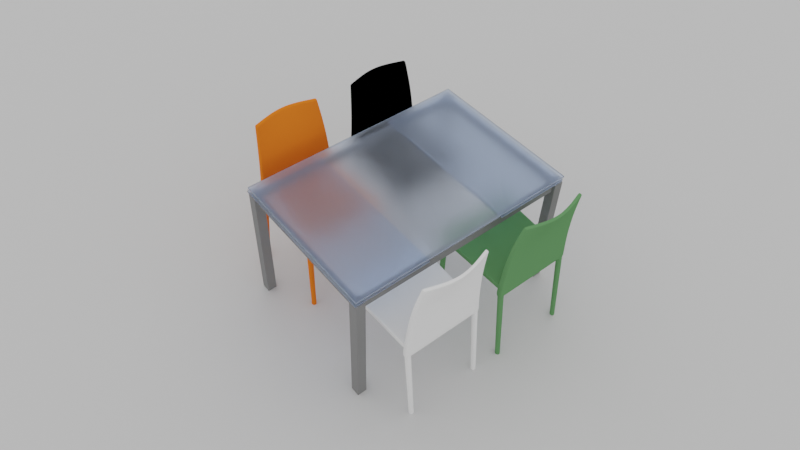# Source: table.blend  (saved by Blender 4.2.66; exported with 4.5.12 LTS)
import bpy
from mathutils import Matrix  # noqa: F401  (used for matrix-valued properties, if any)

bpy.ops.wm.read_factory_settings(use_empty=True)
scene = bpy.context.scene
scene.name = 'Scene'

# ---- collections
col_comedor = bpy.data.collections.new('COMEDOR'); scene.collection.children.link(col_comedor)
col_mesa = bpy.data.collections.new('MESA'); col_comedor.children.link(col_mesa)
col_sillas = bpy.data.collections.new('SILLAS'); col_comedor.children.link(col_sillas)

# ---- materials (node trees are filled in below, after node groups)
mat_material = bpy.data.materials.new('Material')
mat_material.alpha_threshold = 0.0
mat_material.line_color = (0.0, 0.0, 0.0, 1.0)
mat_metal = bpy.data.materials.new('metal')
mat_metal.alpha_threshold = 0.0
mat_metal.preview_render_type = 'CUBE'
mat_metal.diffuse_color = (0.2079, 0.2079, 0.2079, 1.0)
mat_metal.roughness = 0.1
mat_metal.specular_intensity = 0.4928
mat_metal.line_color = (0.0, 0.0, 0.0, 1.0)
mat_vidrio = bpy.data.materials.new('vidrio')
mat_silla_negra = bpy.data.materials.new('silla-negra')
mat_silla_negra.alpha_threshold = 0.0
mat_silla_negra.diffuse_color = (0.0, 0.0, 0.0, 1.0)
mat_silla_negra.roughness = 0.5
mat_silla_negra.line_color = (0.0, 0.0, 0.0, 1.0)
mat_silla_naranja = bpy.data.materials.new('silla-naranja')
mat_silla_naranja.alpha_threshold = 0.0
mat_silla_naranja.diffuse_color = (0.8, 0.1611, 0.01762, 1.0)
mat_silla_naranja.roughness = 0.5
mat_silla_naranja.line_color = (0.0, 0.0, 0.0, 1.0)
mat_silla_blanca = bpy.data.materials.new('silla-blanca')
mat_silla_blanca.alpha_threshold = 0.0
mat_silla_blanca.roughness = 0.5
mat_silla_blanca.line_color = (0.0, 0.0, 0.0, 1.0)
mat_silla_verde = bpy.data.materials.new('silla-verde')
mat_silla_verde.alpha_threshold = 0.0
mat_silla_verde.diffuse_color = (0.1093, 0.2598, 0.1033, 1.0)
mat_silla_verde.roughness = 0.5
mat_silla_verde.line_color = (0.0, 0.0, 0.0, 1.0)

# ---- material node trees
mat_material.use_nodes = True; mat_material.node_tree.nodes.clear()
_N = mat_material.node_tree.nodes; _L = mat_material.node_tree.links
n0 = _N.new('ShaderNodeOutputMaterial'); n0.name = 'Material Output'; n0.location = (300, 300)
n1 = _N.new('ShaderNodeBsdfPrincipled'); n1.name = 'Principled BSDF'; n1.location = (10, 300)
n1.distribution = 'GGX'
n1.subsurface_method = 'BURLEY'
n1.inputs[0].default_value = (0.5815, 0.5815, 0.5815, 1.0)
n1.inputs[2].default_value = 0.4
n1.inputs[3].default_value = 1.45
n1.inputs[27].default_value = (0.0, 0.0, 0.0, 1.0)
n1.inputs[28].default_value = 1.0
_L.new(n1.outputs[0], n0.inputs[0])
n0.is_active_output = True
mat_vidrio.use_nodes = True; mat_vidrio.node_tree.nodes.clear()
_N = mat_vidrio.node_tree.nodes; _L = mat_vidrio.node_tree.links
n0 = _N.new('ShaderNodeOutputMaterial'); n0.name = 'Material Output'; n0.location = (300, 300)
n1 = _N.new('ShaderNodeBsdfGlass'); n1.name = 'Glass BSDF'; n1.location = (54, 316)
n1.distribution = 'BECKMANN'
n1.inputs[0].default_value = (0.8784, 0.9268, 1.0, 1.0)
n1.inputs[1].default_value = 0.5
n1.inputs[2].default_value = 1.45
_L.new(n1.outputs[0], n0.inputs[0])
n0.is_active_output = True

# ---- world
world_world = bpy.data.worlds.new('World'); scene.world = world_world
world_world.use_nodes = True; world_world.node_tree.nodes.clear()
_N = world_world.node_tree.nodes; _L = world_world.node_tree.links
n0 = _N.new('ShaderNodeOutputWorld'); n0.name = 'World Output'; n0.location = (300, 300)
n1 = _N.new('ShaderNodeBackground'); n1.name = 'Background'; n1.location = (10, 300)
n1.inputs[0].default_value = (1.0, 1.0, 1.0, 1.0)
_L.new(n1.outputs[0], n0.inputs[0])
n0.is_active_output = True
world_world.color = (0.05088, 0.05088, 0.05088)
world_world.use_sun_shadow = False
world_world.sun_shadow_jitter_overblur = 0.0

# ---- cameras
cam_camera = bpy.data.cameras.new('Camera')
cam_camera.lens = 35.0

# ---- meshes
me_plane = bpy.data.meshes.new('Plane')
me_plane.from_pydata([(-5.0, -7.5, 0.0), (5.0, -7.5, 0.0), (-5.0, 7.5, 0.0), (5.0, 7.5, 0.0)], [], [(0, 1, 3, 2)])
_uv = me_plane.uv_layers.new(name='UVMap')
_uv.uv.foreach_set('vector', [0.0, 0.0, 1.0, 0.0, 1.0, 1.0, 0.0, 1.0])
me_plane.materials.append(mat_material)
me_plane.use_remesh_fix_poles = True
me_plane.use_remesh_preserve_attributes = False
me_plane.use_mirror_vertex_groups = False
me_plane.update()
me_cube_000 = bpy.data.meshes.new('Cube.000')
me_cube_000.from_pydata([(0.425, 0.625, 0.006707), (0.425, 0.575, 0.006707), (0.375, 0.575, 0.006707), (0.375, 0.625, 0.006707), (0.425, 0.625, 0.7), (0.425, 0.575, 0.7), (0.375, 0.575, 0.7), (0.375, 0.625, 0.7), (0.425, 0.575, 0.651), (0.425, 0.625, 0.651), (0.375, 0.575, 0.651), (0.375, 0.625, 0.651), (0.375, 0.575, 0.651), (0.425, 0.575, 0.651), (0.375, 0.575, 0.7), (0.425, 0.575, 0.7), (0.375, 0.575, 0.7), (0.425, 0.575, 0.7), (0.425, 0.575, 0.651), (0.375, 0.575, 0.651), (0.4101, 0.5725, 0.6527), (0.3899, 0.5725, 0.6527), (0.3899, 0.5725, 0.6983), (0.4101, 0.5725, 0.6983), (0.3899, 0.0, 0.6983), (0.4101, -4.768e-08, 0.6983), (0.4101, 0.0, 0.6527), (0.3899, 0.0, 0.6527), (0.3725, 0.5904, 0.653), (0.3725, 0.6096, 0.653), (0.3725, 0.6096, 0.698), (0.3725, 0.5904, 0.698), (0.0, 0.6096, 0.698), (0.0, 0.5904, 0.698), (0.0, 0.5904, 0.653), (0.0, 0.6096, 0.653), (0.375, 0.625, 0.004061), (0.375, 0.575, 0.004061), (0.425, 0.575, 0.004061), (0.425, 0.625, 0.004061), (0.425, 0.625, 0.001414), (0.425, 0.575, 0.001414), (0.375, 0.575, 0.001414), (0.375, 0.625, 0.001414)], [], [(4, 7, 6, 5), (0, 9, 8, 1), (9, 4, 5, 8), (1, 8, 10, 2), (2, 10, 11, 3), (4, 9, 11, 7), (9, 0, 3, 11), (10, 8, 13, 12), (6, 10, 12, 14), (8, 5, 15, 13), (5, 6, 14, 15), (15, 14, 16, 17), (13, 15, 17, 18), (14, 12, 19, 16), (12, 13, 18, 19), (19, 18, 20, 21), (16, 19, 21, 22), (18, 17, 23, 20), (17, 16, 22, 23), (23, 22, 24, 25), (20, 23, 25, 26), (22, 21, 27, 24), (21, 20, 26, 27), (26, 25, 24, 27), (11, 10, 28, 29), (7, 11, 29, 30), (10, 6, 31, 28), (6, 7, 30, 31), (31, 30, 32, 33), (28, 31, 33, 34), (30, 29, 35, 32), (29, 28, 34, 35), (34, 33, 32, 35), (2, 3, 36, 37), (3, 0, 39, 36), (0, 1, 38, 39), (1, 2, 37, 38), (38, 37, 42, 41), (39, 38, 41, 40), (36, 39, 40, 43), (37, 36, 43, 42), (40, 41, 42, 43)])
me_cube_000.materials.append(mat_metal)
me_cube_000.use_remesh_preserve_volume = False
me_cube_000.use_remesh_preserve_attributes = False
me_cube_000.use_mirror_vertex_groups = False
me_cube_000.update()
me_cube_001 = bpy.data.meshes.new('Cube.001')
me_cube_001.from_pydata([(0.425, 0.625, 0.0), (0.425, -0.625, 0.0), (-0.425, -0.625, 0.0), (-0.425, 0.625, 0.0), (0.425, 0.625, 0.01), (0.425, -0.625, 0.01), (-0.425, -0.625, 0.01), (-0.425, 0.625, 0.01), (0.425, 0.2187, 0.0), (-0.425, 0.2188, 0.0), (0.425, 0.2187, 0.01), (-0.425, 0.2187, 0.01), (0.425, -0.2187, 0.0), (-0.425, -0.2187, 0.0), (0.425, -0.2188, 0.01), (-0.425, -0.2187, 0.01)], [], [(1, 5, 6, 2), (4, 0, 3, 7), (0, 8, 9, 3), (7, 11, 10, 4), (8, 0, 4, 10), (11, 7, 3, 9), (12, 1, 2, 13), (15, 6, 5, 14), (14, 5, 1, 12), (6, 15, 13, 2), (8, 10, 11, 9), (13, 15, 14, 12)])
_uv = me_cube_001.uv_layers.new(name='UVMap')
_uv.uv.foreach_set('vector', [0.3361, 0.0, 0.6723, 5.96e-08, 0.6723, 0.3333, 0.3361, 0.3333, 0.0, 0.3333, 0.3361, 0.3333, 0.3361, 0.6667, 1.002e-07, 0.6667, 0.1092, 0.6667, 0.2185, 0.6667, 0.2185, 1.0, 0.1092, 1.0, 0.8908, 0.3333, 1.0, 0.3333, 1.0, 0.6667, 0.8908, 0.6667, 0.6723, 0.3333, 0.7815, 0.3333, 0.7815, 0.6667, 0.6723, 0.6667, 0.8908, 0.3333, 0.7815, 0.3333, 0.7815, 1.315e-08, 0.8908, 0.0, 0.0, 0.6667, 0.1092, 0.6667, 0.1092, 1.0, 1.002e-08, 1.0, 1.0, 0.3333, 0.8908, 0.3333, 0.8908, 4.967e-08, 1.0, 0.0, 0.7815, 0.3333, 0.6723, 0.3333, 0.6723, 8.808e-09, 0.7815, 0.0, 0.7815, 0.3333, 0.8908, 0.3333, 0.8908, 0.6667, 0.7815, 0.6667, 1.603e-07, 0.3333, 0.0, 1.192e-07, 0.3361, 0.0, 0.3361, 0.3333, 0.6723, 0.3333, 0.6723, 0.6667, 0.3361, 0.6667, 0.3361, 0.3333])
me_cube_001.materials.append(mat_vidrio)
me_cube_001.use_remesh_preserve_volume = False
me_cube_001.use_remesh_preserve_attributes = False
me_cube_001.use_mirror_vertex_groups = False
me_cube_001.update()
me_cube_004 = bpy.data.meshes.new('Cube.004')
me_cube_004.from_pydata([(0.425, 0.625, 0.0), (0.425, -0.625, 0.0), (-0.425, -0.625, 0.0), (-0.425, 0.625, 0.0), (0.425, 0.625, 0.01), (0.425, -0.625, 0.01), (-0.425, -0.625, 0.01), (-0.425, 0.625, 0.01)], [], [(0, 1, 2, 3), (4, 7, 6, 5), (0, 4, 5, 1), (1, 5, 6, 2), (2, 6, 7, 3), (4, 0, 3, 7)])
me_cube_004.materials.append(mat_vidrio)
me_cube_004.use_remesh_preserve_volume = False
me_cube_004.use_remesh_preserve_attributes = False
me_cube_004.use_mirror_vertex_groups = False
me_cube_004.update()
me_cube_010 = bpy.data.meshes.new('Cube.010')
me_cube_010.from_pydata([(0.2139, 0.01269, 0.4169), (0.2139, -0.01985, 0.4169), (-0.2172, -0.01985, 0.4169), (-0.2172, 0.01269, 0.4169), (0.1733, -0.03296, 0.9067), (0.1733, -0.05196, 0.9067), (-0.1749, -0.05196, 0.9067), (-0.1749, -0.03296, 0.9067), (0.2139, -0.01634, 0.4515), (0.2139, 0.0162, 0.4515), (-0.2172, -0.01634, 0.4515), (-0.2172, 0.0162, 0.4515), (0.2022, -0.01554, 0.6008), (0.2022, 0.01383, 0.6008), (-0.2039, -0.01554, 0.6008), (-0.2039, 0.01383, 0.6008), (0.0009511, -0.01985, 0.4169), (0.0009512, 0.01269, 0.4169), (-0.001721, -0.09498, 0.9067), (-0.001721, -0.07598, 0.9067), (0.0009511, -0.01634, 0.4515), (0.0009512, 0.0162, 0.4515), (0.0007117, -0.01554, 0.6008), (0.0007119, 0.01383, 0.6008), (-0.2072, -0.01985, 0.4169), (-0.2072, 0.01269, 0.4169), (-0.1669, -0.05196, 0.9067), (-0.1669, -0.03296, 0.9067), (-0.2072, -0.01634, 0.4515), (-0.2072, 0.0162, 0.4515), (-0.1945, -0.01554, 0.6008), (-0.1945, 0.01383, 0.6008), (0.2068, -0.01985, 0.4169), (0.2068, 0.01269, 0.4169), (0.1682, -0.05196, 0.9067), (0.1682, -0.03296, 0.9067), (0.2068, -0.01634, 0.4515), (0.2068, 0.0162, 0.4515), (0.1957, -0.01554, 0.6008), (0.1957, 0.01383, 0.6008), (0.1738, -0.05089, 0.9005), (0.1738, -0.03169, 0.9005), (-0.1755, -0.05089, 0.9005), (-0.1755, -0.03169, 0.9005), (-0.001674, -0.08909, 0.9005), (-0.001673, -0.0747, 0.9005), (-0.1675, -0.05089, 0.9005), (-0.1675, -0.03169, 0.9005), (0.1687, -0.05089, 0.9005), (0.1687, -0.03169, 0.9005), (0.1039, -0.01985, 0.4169), (0.1039, 0.01269, 0.4169), (0.08323, -0.08123, 0.9067), (0.08323, -0.06223, 0.9067), (0.1039, -0.01634, 0.4515), (0.1039, 0.0162, 0.4515), (0.09822, -0.01554, 0.6008), (0.09822, 0.01383, 0.6008), (0.08353, -0.07053, 0.9005), (0.08353, -0.06096, 0.9005), (-0.1031, -0.01985, 0.4169), (-0.1031, 0.01269, 0.4169), (-0.08433, -0.08123, 0.9067), (-0.08433, -0.06223, 0.9067), (-0.1031, -0.01634, 0.4515), (-0.1031, 0.0162, 0.4515), (-0.09688, -0.01554, 0.6008), (-0.09688, 0.01383, 0.6008), (-0.08458, -0.08016, 0.9005), (-0.08458, -0.06096, 0.9005), (0.1906, -0.02571, 0.7534), (0.1906, -0.0005013, 0.7534), (-0.1923, -0.02571, 0.7534), (-0.1923, -0.0005013, 0.7534), (-0.0002638, -0.02571, 0.7534), (-0.0002637, -0.0005013, 0.7534), (-0.1834, -0.02571, 0.7534), (-0.1834, -0.0005013, 0.7534), (0.1847, -0.02571, 0.7534), (0.1847, -0.0005013, 0.7534), (0.09221, -0.02571, 0.7534), (0.09221, -0.0005013, 0.7534), (-0.09185, -0.02571, 0.7534), (-0.09185, -0.0005013, 0.7534)], [], [(0, 9, 8, 1), (2, 10, 11, 3), (9, 13, 12, 8), (10, 14, 15, 11), (24, 2, 3, 25), (27, 7, 6, 26), (28, 10, 2, 24), (25, 3, 11, 29), (30, 14, 10, 28), (29, 11, 15, 31), (33, 0, 1, 32), (4, 35, 34, 5), (8, 36, 32, 1), (0, 33, 37, 9), (12, 38, 36, 8), (9, 37, 39, 13), (41, 4, 5, 40), (42, 6, 7, 43), (6, 42, 46, 26), (43, 7, 27, 47), (34, 48, 40, 5), (49, 35, 4, 41), (32, 50, 51, 33), (50, 16, 17, 51), (35, 53, 52, 34), (53, 19, 18, 52), (36, 54, 50, 32), (54, 20, 16, 50), (33, 51, 55, 37), (51, 17, 21, 55), (38, 56, 54, 36), (56, 22, 20, 54), (37, 55, 57, 39), (55, 21, 23, 57), (44, 58, 52, 18), (58, 48, 34, 52), (19, 53, 59, 45), (53, 35, 49, 59), (16, 60, 61, 17), (60, 24, 25, 61), (19, 63, 62, 18), (63, 27, 26, 62), (20, 64, 60, 16), (64, 28, 24, 60), (17, 61, 65, 21), (61, 25, 29, 65), (22, 66, 64, 20), (66, 30, 28, 64), (21, 65, 67, 23), (65, 29, 31, 67), (46, 68, 62, 26), (68, 44, 18, 62), (27, 63, 69, 47), (63, 19, 45, 69), (13, 71, 70, 12), (71, 41, 40, 70), (14, 72, 73, 15), (72, 42, 43, 73), (42, 72, 76, 46), (72, 14, 30, 76), (15, 73, 77, 31), (73, 43, 47, 77), (48, 78, 70, 40), (78, 38, 12, 70), (39, 79, 71, 13), (79, 49, 41, 71), (56, 80, 74, 22), (80, 58, 44, 74), (38, 78, 80, 56), (78, 48, 58, 80), (59, 81, 75, 45), (81, 57, 23, 75), (49, 79, 81, 59), (79, 39, 57, 81), (66, 82, 76, 30), (82, 68, 46, 76), (22, 74, 82, 66), (74, 44, 68, 82), (69, 83, 77, 47), (83, 67, 31, 77), (45, 75, 83, 69), (75, 23, 67, 83)])
me_cube_010.polygons.foreach_set('use_smooth', [True] * 82)
me_cube_010.materials.append(mat_silla_negra)
me_cube_010.use_remesh_preserve_volume = False
me_cube_010.use_remesh_preserve_attributes = False
me_cube_010.use_mirror_vertex_groups = False
me_cube_010.update()
me_cube_019 = bpy.data.meshes.new('Cube.019')
me_cube_019.from_pydata([(0.2139, 0.01269, 0.4169), (0.2139, -0.01985, 0.4169), (-0.2172, -0.01985, 0.4169), (-0.2172, 0.01269, 0.4169), (0.1733, -0.03296, 0.9067), (0.1733, -0.05196, 0.9067), (-0.1749, -0.05196, 0.9067), (-0.1749, -0.03296, 0.9067), (0.2139, -0.01634, 0.4515), (0.2139, 0.0162, 0.4515), (-0.2172, -0.01634, 0.4515), (-0.2172, 0.0162, 0.4515), (0.2022, -0.01554, 0.6008), (0.2022, 0.01383, 0.6008), (-0.2039, -0.01554, 0.6008), (-0.2039, 0.01383, 0.6008), (0.0009511, -0.01985, 0.4169), (0.0009512, 0.01269, 0.4169), (-0.001721, -0.09498, 0.9067), (-0.001721, -0.07598, 0.9067), (0.0009511, -0.01634, 0.4515), (0.0009512, 0.0162, 0.4515), (0.0007117, -0.01554, 0.6008), (0.0007119, 0.01383, 0.6008), (-0.2072, -0.01985, 0.4169), (-0.2072, 0.01269, 0.4169), (-0.1669, -0.05196, 0.9067), (-0.1669, -0.03296, 0.9067), (-0.2072, -0.01634, 0.4515), (-0.2072, 0.0162, 0.4515), (-0.1945, -0.01554, 0.6008), (-0.1945, 0.01383, 0.6008), (0.2068, -0.01985, 0.4169), (0.2068, 0.01269, 0.4169), (0.1682, -0.05196, 0.9067), (0.1682, -0.03296, 0.9067), (0.2068, -0.01634, 0.4515), (0.2068, 0.0162, 0.4515), (0.1957, -0.01554, 0.6008), (0.1957, 0.01383, 0.6008), (0.1738, -0.05089, 0.9005), (0.1738, -0.03169, 0.9005), (-0.1755, -0.05089, 0.9005), (-0.1755, -0.03169, 0.9005), (-0.001674, -0.08909, 0.9005), (-0.001673, -0.0747, 0.9005), (-0.1675, -0.05089, 0.9005), (-0.1675, -0.03169, 0.9005), (0.1687, -0.05089, 0.9005), (0.1687, -0.03169, 0.9005), (0.1039, -0.01985, 0.4169), (0.1039, 0.01269, 0.4169), (0.08323, -0.08123, 0.9067), (0.08323, -0.06223, 0.9067), (0.1039, -0.01634, 0.4515), (0.1039, 0.0162, 0.4515), (0.09822, -0.01554, 0.6008), (0.09822, 0.01383, 0.6008), (0.08353, -0.07053, 0.9005), (0.08353, -0.06096, 0.9005), (-0.1031, -0.01985, 0.4169), (-0.1031, 0.01269, 0.4169), (-0.08433, -0.08123, 0.9067), (-0.08433, -0.06223, 0.9067), (-0.1031, -0.01634, 0.4515), (-0.1031, 0.0162, 0.4515), (-0.09688, -0.01554, 0.6008), (-0.09688, 0.01383, 0.6008), (-0.08458, -0.08016, 0.9005), (-0.08458, -0.06096, 0.9005), (0.1906, -0.02571, 0.7534), (0.1906, -0.0005013, 0.7534), (-0.1923, -0.02571, 0.7534), (-0.1923, -0.0005013, 0.7534), (-0.0002638, -0.02571, 0.7534), (-0.0002637, -0.0005013, 0.7534), (-0.1834, -0.02571, 0.7534), (-0.1834, -0.0005013, 0.7534), (0.1847, -0.02571, 0.7534), (0.1847, -0.0005013, 0.7534), (0.09221, -0.02571, 0.7534), (0.09221, -0.0005013, 0.7534), (-0.09185, -0.02571, 0.7534), (-0.09185, -0.0005013, 0.7534)], [], [(0, 9, 8, 1), (2, 10, 11, 3), (9, 13, 12, 8), (10, 14, 15, 11), (24, 2, 3, 25), (27, 7, 6, 26), (28, 10, 2, 24), (25, 3, 11, 29), (30, 14, 10, 28), (29, 11, 15, 31), (33, 0, 1, 32), (4, 35, 34, 5), (8, 36, 32, 1), (0, 33, 37, 9), (12, 38, 36, 8), (9, 37, 39, 13), (41, 4, 5, 40), (42, 6, 7, 43), (6, 42, 46, 26), (43, 7, 27, 47), (34, 48, 40, 5), (49, 35, 4, 41), (32, 50, 51, 33), (50, 16, 17, 51), (35, 53, 52, 34), (53, 19, 18, 52), (36, 54, 50, 32), (54, 20, 16, 50), (33, 51, 55, 37), (51, 17, 21, 55), (38, 56, 54, 36), (56, 22, 20, 54), (37, 55, 57, 39), (55, 21, 23, 57), (44, 58, 52, 18), (58, 48, 34, 52), (19, 53, 59, 45), (53, 35, 49, 59), (16, 60, 61, 17), (60, 24, 25, 61), (19, 63, 62, 18), (63, 27, 26, 62), (20, 64, 60, 16), (64, 28, 24, 60), (17, 61, 65, 21), (61, 25, 29, 65), (22, 66, 64, 20), (66, 30, 28, 64), (21, 65, 67, 23), (65, 29, 31, 67), (46, 68, 62, 26), (68, 44, 18, 62), (27, 63, 69, 47), (63, 19, 45, 69), (13, 71, 70, 12), (71, 41, 40, 70), (14, 72, 73, 15), (72, 42, 43, 73), (42, 72, 76, 46), (72, 14, 30, 76), (15, 73, 77, 31), (73, 43, 47, 77), (48, 78, 70, 40), (78, 38, 12, 70), (39, 79, 71, 13), (79, 49, 41, 71), (56, 80, 74, 22), (80, 58, 44, 74), (38, 78, 80, 56), (78, 48, 58, 80), (59, 81, 75, 45), (81, 57, 23, 75), (49, 79, 81, 59), (79, 39, 57, 81), (66, 82, 76, 30), (82, 68, 46, 76), (22, 74, 82, 66), (74, 44, 68, 82), (69, 83, 77, 47), (83, 67, 31, 77), (45, 75, 83, 69), (75, 23, 67, 83)])
me_cube_019.polygons.foreach_set('use_smooth', [True] * 82)
me_cube_019.materials.append(mat_silla_naranja)
me_cube_019.use_remesh_preserve_volume = False
me_cube_019.use_remesh_preserve_attributes = False
me_cube_019.use_mirror_vertex_groups = False
me_cube_019.update()
me_cube_020 = bpy.data.meshes.new('Cube.020')
me_cube_020.from_pydata([(0.2139, 0.01269, 0.4169), (0.2139, -0.01985, 0.4169), (-0.2172, -0.01985, 0.4169), (-0.2172, 0.01269, 0.4169), (0.1733, -0.03296, 0.9067), (0.1733, -0.05196, 0.9067), (-0.1749, -0.05196, 0.9067), (-0.1749, -0.03296, 0.9067), (0.2139, -0.01634, 0.4515), (0.2139, 0.0162, 0.4515), (-0.2172, -0.01634, 0.4515), (-0.2172, 0.0162, 0.4515), (0.2022, -0.01554, 0.6008), (0.2022, 0.01383, 0.6008), (-0.2039, -0.01554, 0.6008), (-0.2039, 0.01383, 0.6008), (0.0009511, -0.01985, 0.4169), (0.0009512, 0.01269, 0.4169), (-0.001721, -0.09498, 0.9067), (-0.001721, -0.07598, 0.9067), (0.0009511, -0.01634, 0.4515), (0.0009512, 0.0162, 0.4515), (0.0007117, -0.01554, 0.6008), (0.0007119, 0.01383, 0.6008), (-0.2072, -0.01985, 0.4169), (-0.2072, 0.01269, 0.4169), (-0.1669, -0.05196, 0.9067), (-0.1669, -0.03296, 0.9067), (-0.2072, -0.01634, 0.4515), (-0.2072, 0.0162, 0.4515), (-0.1945, -0.01554, 0.6008), (-0.1945, 0.01383, 0.6008), (0.2068, -0.01985, 0.4169), (0.2068, 0.01269, 0.4169), (0.1682, -0.05196, 0.9067), (0.1682, -0.03296, 0.9067), (0.2068, -0.01634, 0.4515), (0.2068, 0.0162, 0.4515), (0.1957, -0.01554, 0.6008), (0.1957, 0.01383, 0.6008), (0.1738, -0.05089, 0.9005), (0.1738, -0.03169, 0.9005), (-0.1755, -0.05089, 0.9005), (-0.1755, -0.03169, 0.9005), (-0.001674, -0.08909, 0.9005), (-0.001673, -0.0747, 0.9005), (-0.1675, -0.05089, 0.9005), (-0.1675, -0.03169, 0.9005), (0.1687, -0.05089, 0.9005), (0.1687, -0.03169, 0.9005), (0.1039, -0.01985, 0.4169), (0.1039, 0.01269, 0.4169), (0.08323, -0.08123, 0.9067), (0.08323, -0.06223, 0.9067), (0.1039, -0.01634, 0.4515), (0.1039, 0.0162, 0.4515), (0.09822, -0.01554, 0.6008), (0.09822, 0.01383, 0.6008), (0.08353, -0.07053, 0.9005), (0.08353, -0.06096, 0.9005), (-0.1031, -0.01985, 0.4169), (-0.1031, 0.01269, 0.4169), (-0.08433, -0.08123, 0.9067), (-0.08433, -0.06223, 0.9067), (-0.1031, -0.01634, 0.4515), (-0.1031, 0.0162, 0.4515), (-0.09688, -0.01554, 0.6008), (-0.09688, 0.01383, 0.6008), (-0.08458, -0.08016, 0.9005), (-0.08458, -0.06096, 0.9005), (0.1906, -0.02571, 0.7534), (0.1906, -0.0005013, 0.7534), (-0.1923, -0.02571, 0.7534), (-0.1923, -0.0005013, 0.7534), (-0.0002638, -0.02571, 0.7534), (-0.0002637, -0.0005013, 0.7534), (-0.1834, -0.02571, 0.7534), (-0.1834, -0.0005013, 0.7534), (0.1847, -0.02571, 0.7534), (0.1847, -0.0005013, 0.7534), (0.09221, -0.02571, 0.7534), (0.09221, -0.0005013, 0.7534), (-0.09185, -0.02571, 0.7534), (-0.09185, -0.0005013, 0.7534)], [], [(0, 9, 8, 1), (2, 10, 11, 3), (9, 13, 12, 8), (10, 14, 15, 11), (24, 2, 3, 25), (27, 7, 6, 26), (28, 10, 2, 24), (25, 3, 11, 29), (30, 14, 10, 28), (29, 11, 15, 31), (33, 0, 1, 32), (4, 35, 34, 5), (8, 36, 32, 1), (0, 33, 37, 9), (12, 38, 36, 8), (9, 37, 39, 13), (41, 4, 5, 40), (42, 6, 7, 43), (6, 42, 46, 26), (43, 7, 27, 47), (34, 48, 40, 5), (49, 35, 4, 41), (32, 50, 51, 33), (50, 16, 17, 51), (35, 53, 52, 34), (53, 19, 18, 52), (36, 54, 50, 32), (54, 20, 16, 50), (33, 51, 55, 37), (51, 17, 21, 55), (38, 56, 54, 36), (56, 22, 20, 54), (37, 55, 57, 39), (55, 21, 23, 57), (44, 58, 52, 18), (58, 48, 34, 52), (19, 53, 59, 45), (53, 35, 49, 59), (16, 60, 61, 17), (60, 24, 25, 61), (19, 63, 62, 18), (63, 27, 26, 62), (20, 64, 60, 16), (64, 28, 24, 60), (17, 61, 65, 21), (61, 25, 29, 65), (22, 66, 64, 20), (66, 30, 28, 64), (21, 65, 67, 23), (65, 29, 31, 67), (46, 68, 62, 26), (68, 44, 18, 62), (27, 63, 69, 47), (63, 19, 45, 69), (13, 71, 70, 12), (71, 41, 40, 70), (14, 72, 73, 15), (72, 42, 43, 73), (42, 72, 76, 46), (72, 14, 30, 76), (15, 73, 77, 31), (73, 43, 47, 77), (48, 78, 70, 40), (78, 38, 12, 70), (39, 79, 71, 13), (79, 49, 41, 71), (56, 80, 74, 22), (80, 58, 44, 74), (38, 78, 80, 56), (78, 48, 58, 80), (59, 81, 75, 45), (81, 57, 23, 75), (49, 79, 81, 59), (79, 39, 57, 81), (66, 82, 76, 30), (82, 68, 46, 76), (22, 74, 82, 66), (74, 44, 68, 82), (69, 83, 77, 47), (83, 67, 31, 77), (45, 75, 83, 69), (75, 23, 67, 83)])
me_cube_020.polygons.foreach_set('use_smooth', [True] * 82)
me_cube_020.materials.append(mat_silla_blanca)
me_cube_020.use_remesh_preserve_volume = False
me_cube_020.use_remesh_preserve_attributes = False
me_cube_020.use_mirror_vertex_groups = False
me_cube_020.update()
me_cube_021 = bpy.data.meshes.new('Cube.021')
me_cube_021.from_pydata([(0.2139, 0.01269, 0.4169), (0.2139, -0.01985, 0.4169), (-0.2172, -0.01985, 0.4169), (-0.2172, 0.01269, 0.4169), (0.1733, -0.03296, 0.9067), (0.1733, -0.05196, 0.9067), (-0.1749, -0.05196, 0.9067), (-0.1749, -0.03296, 0.9067), (0.2139, -0.01634, 0.4515), (0.2139, 0.0162, 0.4515), (-0.2172, -0.01634, 0.4515), (-0.2172, 0.0162, 0.4515), (0.2022, -0.01554, 0.6008), (0.2022, 0.01383, 0.6008), (-0.2039, -0.01554, 0.6008), (-0.2039, 0.01383, 0.6008), (0.0009511, -0.01985, 0.4169), (0.0009512, 0.01269, 0.4169), (-0.001721, -0.09498, 0.9067), (-0.001721, -0.07598, 0.9067), (0.0009511, -0.01634, 0.4515), (0.0009512, 0.0162, 0.4515), (0.0007117, -0.01554, 0.6008), (0.0007119, 0.01383, 0.6008), (-0.2072, -0.01985, 0.4169), (-0.2072, 0.01269, 0.4169), (-0.1669, -0.05196, 0.9067), (-0.1669, -0.03296, 0.9067), (-0.2072, -0.01634, 0.4515), (-0.2072, 0.0162, 0.4515), (-0.1945, -0.01554, 0.6008), (-0.1945, 0.01383, 0.6008), (0.2068, -0.01985, 0.4169), (0.2068, 0.01269, 0.4169), (0.1682, -0.05196, 0.9067), (0.1682, -0.03296, 0.9067), (0.2068, -0.01634, 0.4515), (0.2068, 0.0162, 0.4515), (0.1957, -0.01554, 0.6008), (0.1957, 0.01383, 0.6008), (0.1738, -0.05089, 0.9005), (0.1738, -0.03169, 0.9005), (-0.1755, -0.05089, 0.9005), (-0.1755, -0.03169, 0.9005), (-0.001674, -0.08909, 0.9005), (-0.001673, -0.0747, 0.9005), (-0.1675, -0.05089, 0.9005), (-0.1675, -0.03169, 0.9005), (0.1687, -0.05089, 0.9005), (0.1687, -0.03169, 0.9005), (0.1039, -0.01985, 0.4169), (0.1039, 0.01269, 0.4169), (0.08323, -0.08123, 0.9067), (0.08323, -0.06223, 0.9067), (0.1039, -0.01634, 0.4515), (0.1039, 0.0162, 0.4515), (0.09822, -0.01554, 0.6008), (0.09822, 0.01383, 0.6008), (0.08353, -0.07053, 0.9005), (0.08353, -0.06096, 0.9005), (-0.1031, -0.01985, 0.4169), (-0.1031, 0.01269, 0.4169), (-0.08433, -0.08123, 0.9067), (-0.08433, -0.06223, 0.9067), (-0.1031, -0.01634, 0.4515), (-0.1031, 0.0162, 0.4515), (-0.09688, -0.01554, 0.6008), (-0.09688, 0.01383, 0.6008), (-0.08458, -0.08016, 0.9005), (-0.08458, -0.06096, 0.9005), (0.1906, -0.02571, 0.7534), (0.1906, -0.0005013, 0.7534), (-0.1923, -0.02571, 0.7534), (-0.1923, -0.0005013, 0.7534), (-0.0002638, -0.02571, 0.7534), (-0.0002637, -0.0005013, 0.7534), (-0.1834, -0.02571, 0.7534), (-0.1834, -0.0005013, 0.7534), (0.1847, -0.02571, 0.7534), (0.1847, -0.0005013, 0.7534), (0.09221, -0.02571, 0.7534), (0.09221, -0.0005013, 0.7534), (-0.09185, -0.02571, 0.7534), (-0.09185, -0.0005013, 0.7534)], [], [(0, 9, 8, 1), (2, 10, 11, 3), (9, 13, 12, 8), (10, 14, 15, 11), (24, 2, 3, 25), (27, 7, 6, 26), (28, 10, 2, 24), (25, 3, 11, 29), (30, 14, 10, 28), (29, 11, 15, 31), (33, 0, 1, 32), (4, 35, 34, 5), (8, 36, 32, 1), (0, 33, 37, 9), (12, 38, 36, 8), (9, 37, 39, 13), (41, 4, 5, 40), (42, 6, 7, 43), (6, 42, 46, 26), (43, 7, 27, 47), (34, 48, 40, 5), (49, 35, 4, 41), (32, 50, 51, 33), (50, 16, 17, 51), (35, 53, 52, 34), (53, 19, 18, 52), (36, 54, 50, 32), (54, 20, 16, 50), (33, 51, 55, 37), (51, 17, 21, 55), (38, 56, 54, 36), (56, 22, 20, 54), (37, 55, 57, 39), (55, 21, 23, 57), (44, 58, 52, 18), (58, 48, 34, 52), (19, 53, 59, 45), (53, 35, 49, 59), (16, 60, 61, 17), (60, 24, 25, 61), (19, 63, 62, 18), (63, 27, 26, 62), (20, 64, 60, 16), (64, 28, 24, 60), (17, 61, 65, 21), (61, 25, 29, 65), (22, 66, 64, 20), (66, 30, 28, 64), (21, 65, 67, 23), (65, 29, 31, 67), (46, 68, 62, 26), (68, 44, 18, 62), (27, 63, 69, 47), (63, 19, 45, 69), (13, 71, 70, 12), (71, 41, 40, 70), (14, 72, 73, 15), (72, 42, 43, 73), (42, 72, 76, 46), (72, 14, 30, 76), (15, 73, 77, 31), (73, 43, 47, 77), (48, 78, 70, 40), (78, 38, 12, 70), (39, 79, 71, 13), (79, 49, 41, 71), (56, 80, 74, 22), (80, 58, 44, 74), (38, 78, 80, 56), (78, 48, 58, 80), (59, 81, 75, 45), (81, 57, 23, 75), (49, 79, 81, 59), (79, 39, 57, 81), (66, 82, 76, 30), (82, 68, 46, 76), (22, 74, 82, 66), (74, 44, 68, 82), (69, 83, 77, 47), (83, 67, 31, 77), (45, 75, 83, 69), (75, 23, 67, 83)])
me_cube_021.polygons.foreach_set('use_smooth', [True] * 82)
me_cube_021.materials.append(mat_silla_verde)
me_cube_021.use_remesh_preserve_volume = False
me_cube_021.use_remesh_preserve_attributes = False
me_cube_021.use_mirror_vertex_groups = False
me_cube_021.update()
me_cylinder_003 = bpy.data.meshes.new('Cylinder.003')
me_cylinder_003.from_pydata([(16.0, 33.0, 0.0), (16.2, 32.98, 0.0), (16.38, 32.92, 0.0), (16.56, 32.83, 0.0), (16.71, 32.71, 0.0), (16.83, 32.56, 0.0), (16.92, 32.38, 0.0), (16.98, 32.2, 0.0), (17.0, 32.0, 0.0), (16.98, 31.8, 0.0), (16.92, 31.62, 0.0), (16.83, 31.44, 0.0), (16.71, 31.29, 0.0), (16.56, 31.17, 0.0), (16.38, 31.08, 0.0), (16.2, 31.02, 0.0), (16.0, 31.0, 0.0), (15.8, 31.02, 0.0), (15.62, 31.08, 0.0), (15.44, 31.17, 0.0), (15.29, 31.29, 0.0), (15.17, 31.44, 0.0), (15.08, 31.62, 0.0), (15.02, 31.8, 0.0), (15.0, 32.0, 0.0), (15.02, 32.2, 0.0), (15.08, 32.38, 0.0), (15.17, 32.56, 0.0), (15.29, 32.71, 0.0), (15.44, 32.83, 0.0), (15.62, 32.92, 0.0), (15.8, 32.98, 0.0), (16.0, 33.2, 2.0), (16.23, 33.18, 2.0), (16.46, 33.11, 2.0), (16.67, 33.0, 2.0), (16.85, 32.85, 2.0), (17.0, 32.67, 2.0), (17.11, 32.46, 2.0), (17.18, 32.23, 2.0), (17.2, 32.0, 2.0), (17.18, 31.77, 2.0), (17.11, 31.54, 2.0), (17.0, 31.33, 2.0), (16.85, 31.15, 2.0), (16.67, 31.0, 2.0), (16.46, 30.89, 2.0), (16.23, 30.82, 2.0), (16.0, 30.8, 2.0), (15.77, 30.82, 2.0), (15.54, 30.89, 2.0), (15.33, 31.0, 2.0), (15.15, 31.15, 2.0), (15.0, 31.33, 2.0), (14.89, 31.54, 2.0), (14.82, 31.77, 2.0), (14.8, 32.0, 2.0), (14.82, 32.23, 2.0), (14.89, 32.46, 2.0), (15.0, 32.67, 2.0), (15.15, 32.85, 2.0), (15.33, 33.0, 2.0), (15.54, 33.11, 2.0), (15.77, 33.18, 2.0), (16.0, 32.0, 0.0), (16.0, 32.0, 2.0), (16.0, 2.168e-06, 1.915), (16.0, -4.265, 0.0), (15.77, 1.181, 1.915), (15.54, 1.113, 1.915), (15.33, 1.001, 1.915), (15.15, 0.8517, 1.915), (15.0, 0.6692, 1.915), (14.89, 0.4609, 1.915), (14.82, 0.235, 1.915), (14.8, -5.461e-06, 1.915), (14.82, -0.235, 1.915), (14.89, -0.4609, 1.915), (15.0, -0.6692, 1.915), (15.15, -0.8517, 1.915), (15.33, -1.001, 1.915), (15.54, -1.113, 1.915), (15.77, -1.181, 1.915), (16.0, -1.204, 1.915), (16.23, -1.181, 1.915), (16.46, -1.113, 1.915), (16.67, -1.001, 1.915), (16.85, -0.8517, 1.915), (17.0, -0.6692, 1.915), (17.11, -0.4609, 1.915), (17.18, -0.235, 1.915), (17.2, -1.647e-06, 1.915), (17.18, 0.235, 1.915), (17.11, 0.4609, 1.915), (17.0, 0.6692, 1.915), (16.85, 0.8517, 1.915), (16.67, 1.001, 1.915), (16.46, 1.113, 1.915), (16.23, 1.181, 1.915), (16.0, 1.204, 1.915), (15.8, -3.285, 0.0), (15.62, -3.342, 0.0), (15.44, -3.434, 0.0), (15.29, -3.558, 0.0), (15.17, -3.71, 0.0), (15.08, -3.883, 0.0), (15.02, -4.07, 0.0), (15.0, -4.265, 0.0), (15.02, -4.461, 0.0), (15.08, -4.648, 0.0), (15.17, -4.821, 0.0), (15.29, -4.973, 0.0), (15.44, -5.097, 0.0), (15.62, -5.189, 0.0), (15.8, -5.246, 0.0), (16.0, -5.265, 0.0), (16.2, -5.246, 0.0), (16.38, -5.189, 0.0), (16.56, -5.097, 0.0), (16.71, -4.973, 0.0), (16.83, -4.821, 0.0), (16.92, -4.648, 0.0), (16.98, -4.461, 0.0), (17.0, -4.265, 0.0), (16.98, -4.07, 0.0), (16.92, -3.883, 0.0), (16.83, -3.71, 0.0), (16.71, -3.558, 0.0), (16.56, -3.434, 0.0), (16.38, -3.342, 0.0), (16.2, -3.285, 0.0), (16.0, -3.265, 0.0)], [], [(64, 0, 1), (65, 33, 32), (64, 1, 2), (65, 34, 33), (64, 2, 3), (65, 35, 34), (64, 3, 4), (65, 36, 35), (64, 4, 5), (65, 37, 36), (64, 5, 6), (65, 38, 37), (64, 6, 7), (65, 39, 38), (64, 7, 8), (65, 40, 39), (64, 8, 9), (65, 41, 40), (64, 9, 10), (65, 42, 41), (64, 10, 11), (65, 43, 42), (64, 11, 12), (65, 44, 43), (64, 12, 13), (65, 45, 44), (64, 13, 14), (65, 46, 45), (64, 14, 15), (65, 47, 46), (64, 15, 16), (65, 48, 47), (64, 16, 17), (65, 49, 48), (64, 17, 18), (65, 50, 49), (64, 18, 19), (65, 51, 50), (64, 19, 20), (65, 52, 51), (64, 20, 21), (65, 53, 52), (64, 21, 22), (65, 54, 53), (64, 22, 23), (65, 55, 54), (64, 23, 24), (65, 56, 55), (64, 24, 25), (65, 57, 56), (64, 25, 26), (65, 58, 57), (64, 26, 27), (65, 59, 58), (64, 27, 28), (65, 60, 59), (64, 28, 29), (65, 61, 60), (64, 29, 30), (65, 62, 61), (64, 30, 31), (65, 63, 62), (31, 0, 64), (65, 32, 63), (0, 32, 33, 1), (1, 33, 34, 2), (2, 34, 35, 3), (3, 35, 36, 4), (4, 36, 37, 5), (5, 37, 38, 6), (6, 38, 39, 7), (7, 39, 40, 8), (8, 40, 41, 9), (9, 41, 42, 10), (10, 42, 43, 11), (11, 43, 44, 12), (12, 44, 45, 13), (13, 45, 46, 14), (14, 46, 47, 15), (15, 47, 48, 16), (16, 48, 49, 17), (17, 49, 50, 18), (18, 50, 51, 19), (19, 51, 52, 20), (20, 52, 53, 21), (21, 53, 54, 22), (22, 54, 55, 23), (23, 55, 56, 24), (24, 56, 57, 25), (25, 57, 58, 26), (26, 58, 59, 27), (27, 59, 60, 28), (28, 60, 61, 29), (29, 61, 62, 30), (30, 62, 63, 31), (32, 0, 31, 63), (99, 131, 100, 68), (101, 69, 68, 100), (102, 70, 69, 101), (103, 71, 70, 102), (104, 72, 71, 103), (105, 73, 72, 104), (106, 74, 73, 105), (107, 75, 74, 106), (108, 76, 75, 107), (109, 77, 76, 108), (110, 78, 77, 109), (111, 79, 78, 110), (112, 80, 79, 111), (113, 81, 80, 112), (114, 82, 81, 113), (115, 83, 82, 114), (116, 84, 83, 115), (117, 85, 84, 116), (118, 86, 85, 117), (119, 87, 86, 118), (120, 88, 87, 119), (121, 89, 88, 120), (122, 90, 89, 121), (123, 91, 90, 122), (124, 92, 91, 123), (125, 93, 92, 124), (126, 94, 93, 125), (127, 95, 94, 126), (128, 96, 95, 127), (129, 97, 96, 128), (130, 98, 97, 129), (131, 99, 98, 130), (66, 99, 68), (100, 131, 67), (66, 68, 69), (67, 101, 100), (66, 69, 70), (67, 102, 101), (66, 70, 71), (67, 103, 102), (66, 71, 72), (67, 104, 103), (66, 72, 73), (67, 105, 104), (66, 73, 74), (67, 106, 105), (66, 74, 75), (67, 107, 106), (66, 75, 76), (67, 108, 107), (66, 76, 77), (67, 109, 108), (66, 77, 78), (67, 110, 109), (66, 78, 79), (67, 111, 110), (66, 79, 80), (67, 112, 111), (66, 80, 81), (67, 113, 112), (66, 81, 82), (67, 114, 113), (66, 82, 83), (67, 115, 114), (66, 83, 84), (67, 116, 115), (66, 84, 85), (67, 117, 116), (66, 85, 86), (67, 118, 117), (66, 86, 87), (67, 119, 118), (66, 87, 88), (67, 120, 119), (66, 88, 89), (67, 121, 120), (66, 89, 90), (67, 122, 121), (66, 90, 91), (67, 123, 122), (66, 91, 92), (67, 124, 123), (66, 92, 93), (67, 125, 124), (66, 93, 94), (67, 126, 125), (66, 94, 95), (67, 127, 126), (66, 95, 96), (67, 128, 127), (66, 96, 97), (67, 129, 128), (66, 97, 98), (67, 130, 129), (66, 98, 99), (67, 131, 130)])
me_cylinder_003.materials.append(mat_silla_negra)
me_cylinder_003.use_remesh_preserve_volume = False
me_cylinder_003.use_remesh_preserve_attributes = False
me_cylinder_003.use_mirror_vertex_groups = False
me_cylinder_003.update()
me_cylinder_016 = bpy.data.meshes.new('Cylinder.016')
me_cylinder_016.from_pydata([(16.0, 33.0, 0.0), (16.2, 32.98, 0.0), (16.38, 32.92, 0.0), (16.56, 32.83, 0.0), (16.71, 32.71, 0.0), (16.83, 32.56, 0.0), (16.92, 32.38, 0.0), (16.98, 32.2, 0.0), (17.0, 32.0, 0.0), (16.98, 31.8, 0.0), (16.92, 31.62, 0.0), (16.83, 31.44, 0.0), (16.71, 31.29, 0.0), (16.56, 31.17, 0.0), (16.38, 31.08, 0.0), (16.2, 31.02, 0.0), (16.0, 31.0, 0.0), (15.8, 31.02, 0.0), (15.62, 31.08, 0.0), (15.44, 31.17, 0.0), (15.29, 31.29, 0.0), (15.17, 31.44, 0.0), (15.08, 31.62, 0.0), (15.02, 31.8, 0.0), (15.0, 32.0, 0.0), (15.02, 32.2, 0.0), (15.08, 32.38, 0.0), (15.17, 32.56, 0.0), (15.29, 32.71, 0.0), (15.44, 32.83, 0.0), (15.62, 32.92, 0.0), (15.8, 32.98, 0.0), (16.0, 33.2, 2.0), (16.23, 33.18, 2.0), (16.46, 33.11, 2.0), (16.67, 33.0, 2.0), (16.85, 32.85, 2.0), (17.0, 32.67, 2.0), (17.11, 32.46, 2.0), (17.18, 32.23, 2.0), (17.2, 32.0, 2.0), (17.18, 31.77, 2.0), (17.11, 31.54, 2.0), (17.0, 31.33, 2.0), (16.85, 31.15, 2.0), (16.67, 31.0, 2.0), (16.46, 30.89, 2.0), (16.23, 30.82, 2.0), (16.0, 30.8, 2.0), (15.77, 30.82, 2.0), (15.54, 30.89, 2.0), (15.33, 31.0, 2.0), (15.15, 31.15, 2.0), (15.0, 31.33, 2.0), (14.89, 31.54, 2.0), (14.82, 31.77, 2.0), (14.8, 32.0, 2.0), (14.82, 32.23, 2.0), (14.89, 32.46, 2.0), (15.0, 32.67, 2.0), (15.15, 32.85, 2.0), (15.33, 33.0, 2.0), (15.54, 33.11, 2.0), (15.77, 33.18, 2.0), (16.0, 32.0, 0.0), (16.0, 32.0, 2.0), (16.0, 2.168e-06, 1.915), (16.0, -4.265, 0.0), (15.77, 1.181, 1.915), (15.54, 1.113, 1.915), (15.33, 1.001, 1.915), (15.15, 0.8517, 1.915), (15.0, 0.6692, 1.915), (14.89, 0.4609, 1.915), (14.82, 0.235, 1.915), (14.8, -5.461e-06, 1.915), (14.82, -0.235, 1.915), (14.89, -0.4609, 1.915), (15.0, -0.6692, 1.915), (15.15, -0.8517, 1.915), (15.33, -1.001, 1.915), (15.54, -1.113, 1.915), (15.77, -1.181, 1.915), (16.0, -1.204, 1.915), (16.23, -1.181, 1.915), (16.46, -1.113, 1.915), (16.67, -1.001, 1.915), (16.85, -0.8517, 1.915), (17.0, -0.6692, 1.915), (17.11, -0.4609, 1.915), (17.18, -0.235, 1.915), (17.2, -1.647e-06, 1.915), (17.18, 0.235, 1.915), (17.11, 0.4609, 1.915), (17.0, 0.6692, 1.915), (16.85, 0.8517, 1.915), (16.67, 1.001, 1.915), (16.46, 1.113, 1.915), (16.23, 1.181, 1.915), (16.0, 1.204, 1.915), (15.8, -3.285, 0.0), (15.62, -3.342, 0.0), (15.44, -3.434, 0.0), (15.29, -3.558, 0.0), (15.17, -3.71, 0.0), (15.08, -3.883, 0.0), (15.02, -4.07, 0.0), (15.0, -4.265, 0.0), (15.02, -4.461, 0.0), (15.08, -4.648, 0.0), (15.17, -4.821, 0.0), (15.29, -4.973, 0.0), (15.44, -5.097, 0.0), (15.62, -5.189, 0.0), (15.8, -5.246, 0.0), (16.0, -5.265, 0.0), (16.2, -5.246, 0.0), (16.38, -5.189, 0.0), (16.56, -5.097, 0.0), (16.71, -4.973, 0.0), (16.83, -4.821, 0.0), (16.92, -4.648, 0.0), (16.98, -4.461, 0.0), (17.0, -4.265, 0.0), (16.98, -4.07, 0.0), (16.92, -3.883, 0.0), (16.83, -3.71, 0.0), (16.71, -3.558, 0.0), (16.56, -3.434, 0.0), (16.38, -3.342, 0.0), (16.2, -3.285, 0.0), (16.0, -3.265, 0.0)], [], [(64, 0, 1), (65, 33, 32), (64, 1, 2), (65, 34, 33), (64, 2, 3), (65, 35, 34), (64, 3, 4), (65, 36, 35), (64, 4, 5), (65, 37, 36), (64, 5, 6), (65, 38, 37), (64, 6, 7), (65, 39, 38), (64, 7, 8), (65, 40, 39), (64, 8, 9), (65, 41, 40), (64, 9, 10), (65, 42, 41), (64, 10, 11), (65, 43, 42), (64, 11, 12), (65, 44, 43), (64, 12, 13), (65, 45, 44), (64, 13, 14), (65, 46, 45), (64, 14, 15), (65, 47, 46), (64, 15, 16), (65, 48, 47), (64, 16, 17), (65, 49, 48), (64, 17, 18), (65, 50, 49), (64, 18, 19), (65, 51, 50), (64, 19, 20), (65, 52, 51), (64, 20, 21), (65, 53, 52), (64, 21, 22), (65, 54, 53), (64, 22, 23), (65, 55, 54), (64, 23, 24), (65, 56, 55), (64, 24, 25), (65, 57, 56), (64, 25, 26), (65, 58, 57), (64, 26, 27), (65, 59, 58), (64, 27, 28), (65, 60, 59), (64, 28, 29), (65, 61, 60), (64, 29, 30), (65, 62, 61), (64, 30, 31), (65, 63, 62), (31, 0, 64), (65, 32, 63), (0, 32, 33, 1), (1, 33, 34, 2), (2, 34, 35, 3), (3, 35, 36, 4), (4, 36, 37, 5), (5, 37, 38, 6), (6, 38, 39, 7), (7, 39, 40, 8), (8, 40, 41, 9), (9, 41, 42, 10), (10, 42, 43, 11), (11, 43, 44, 12), (12, 44, 45, 13), (13, 45, 46, 14), (14, 46, 47, 15), (15, 47, 48, 16), (16, 48, 49, 17), (17, 49, 50, 18), (18, 50, 51, 19), (19, 51, 52, 20), (20, 52, 53, 21), (21, 53, 54, 22), (22, 54, 55, 23), (23, 55, 56, 24), (24, 56, 57, 25), (25, 57, 58, 26), (26, 58, 59, 27), (27, 59, 60, 28), (28, 60, 61, 29), (29, 61, 62, 30), (30, 62, 63, 31), (32, 0, 31, 63), (99, 131, 100, 68), (101, 69, 68, 100), (102, 70, 69, 101), (103, 71, 70, 102), (104, 72, 71, 103), (105, 73, 72, 104), (106, 74, 73, 105), (107, 75, 74, 106), (108, 76, 75, 107), (109, 77, 76, 108), (110, 78, 77, 109), (111, 79, 78, 110), (112, 80, 79, 111), (113, 81, 80, 112), (114, 82, 81, 113), (115, 83, 82, 114), (116, 84, 83, 115), (117, 85, 84, 116), (118, 86, 85, 117), (119, 87, 86, 118), (120, 88, 87, 119), (121, 89, 88, 120), (122, 90, 89, 121), (123, 91, 90, 122), (124, 92, 91, 123), (125, 93, 92, 124), (126, 94, 93, 125), (127, 95, 94, 126), (128, 96, 95, 127), (129, 97, 96, 128), (130, 98, 97, 129), (131, 99, 98, 130), (66, 99, 68), (100, 131, 67), (66, 68, 69), (67, 101, 100), (66, 69, 70), (67, 102, 101), (66, 70, 71), (67, 103, 102), (66, 71, 72), (67, 104, 103), (66, 72, 73), (67, 105, 104), (66, 73, 74), (67, 106, 105), (66, 74, 75), (67, 107, 106), (66, 75, 76), (67, 108, 107), (66, 76, 77), (67, 109, 108), (66, 77, 78), (67, 110, 109), (66, 78, 79), (67, 111, 110), (66, 79, 80), (67, 112, 111), (66, 80, 81), (67, 113, 112), (66, 81, 82), (67, 114, 113), (66, 82, 83), (67, 115, 114), (66, 83, 84), (67, 116, 115), (66, 84, 85), (67, 117, 116), (66, 85, 86), (67, 118, 117), (66, 86, 87), (67, 119, 118), (66, 87, 88), (67, 120, 119), (66, 88, 89), (67, 121, 120), (66, 89, 90), (67, 122, 121), (66, 90, 91), (67, 123, 122), (66, 91, 92), (67, 124, 123), (66, 92, 93), (67, 125, 124), (66, 93, 94), (67, 126, 125), (66, 94, 95), (67, 127, 126), (66, 95, 96), (67, 128, 127), (66, 96, 97), (67, 129, 128), (66, 97, 98), (67, 130, 129), (66, 98, 99), (67, 131, 130)])
me_cylinder_016.materials.append(mat_silla_naranja)
me_cylinder_016.use_remesh_preserve_volume = False
me_cylinder_016.use_remesh_preserve_attributes = False
me_cylinder_016.use_mirror_vertex_groups = False
me_cylinder_016.update()
me_cylinder_017 = bpy.data.meshes.new('Cylinder.017')
me_cylinder_017.from_pydata([(16.0, 33.0, 0.0), (16.2, 32.98, 0.0), (16.38, 32.92, 0.0), (16.56, 32.83, 0.0), (16.71, 32.71, 0.0), (16.83, 32.56, 0.0), (16.92, 32.38, 0.0), (16.98, 32.2, 0.0), (17.0, 32.0, 0.0), (16.98, 31.8, 0.0), (16.92, 31.62, 0.0), (16.83, 31.44, 0.0), (16.71, 31.29, 0.0), (16.56, 31.17, 0.0), (16.38, 31.08, 0.0), (16.2, 31.02, 0.0), (16.0, 31.0, 0.0), (15.8, 31.02, 0.0), (15.62, 31.08, 0.0), (15.44, 31.17, 0.0), (15.29, 31.29, 0.0), (15.17, 31.44, 0.0), (15.08, 31.62, 0.0), (15.02, 31.8, 0.0), (15.0, 32.0, 0.0), (15.02, 32.2, 0.0), (15.08, 32.38, 0.0), (15.17, 32.56, 0.0), (15.29, 32.71, 0.0), (15.44, 32.83, 0.0), (15.62, 32.92, 0.0), (15.8, 32.98, 0.0), (16.0, 33.2, 2.0), (16.23, 33.18, 2.0), (16.46, 33.11, 2.0), (16.67, 33.0, 2.0), (16.85, 32.85, 2.0), (17.0, 32.67, 2.0), (17.11, 32.46, 2.0), (17.18, 32.23, 2.0), (17.2, 32.0, 2.0), (17.18, 31.77, 2.0), (17.11, 31.54, 2.0), (17.0, 31.33, 2.0), (16.85, 31.15, 2.0), (16.67, 31.0, 2.0), (16.46, 30.89, 2.0), (16.23, 30.82, 2.0), (16.0, 30.8, 2.0), (15.77, 30.82, 2.0), (15.54, 30.89, 2.0), (15.33, 31.0, 2.0), (15.15, 31.15, 2.0), (15.0, 31.33, 2.0), (14.89, 31.54, 2.0), (14.82, 31.77, 2.0), (14.8, 32.0, 2.0), (14.82, 32.23, 2.0), (14.89, 32.46, 2.0), (15.0, 32.67, 2.0), (15.15, 32.85, 2.0), (15.33, 33.0, 2.0), (15.54, 33.11, 2.0), (15.77, 33.18, 2.0), (16.0, 32.0, 0.0), (16.0, 32.0, 2.0), (16.0, 2.168e-06, 1.915), (16.0, -4.265, 0.0), (15.77, 1.181, 1.915), (15.54, 1.113, 1.915), (15.33, 1.001, 1.915), (15.15, 0.8517, 1.915), (15.0, 0.6692, 1.915), (14.89, 0.4609, 1.915), (14.82, 0.235, 1.915), (14.8, -5.461e-06, 1.915), (14.82, -0.235, 1.915), (14.89, -0.4609, 1.915), (15.0, -0.6692, 1.915), (15.15, -0.8517, 1.915), (15.33, -1.001, 1.915), (15.54, -1.113, 1.915), (15.77, -1.181, 1.915), (16.0, -1.204, 1.915), (16.23, -1.181, 1.915), (16.46, -1.113, 1.915), (16.67, -1.001, 1.915), (16.85, -0.8517, 1.915), (17.0, -0.6692, 1.915), (17.11, -0.4609, 1.915), (17.18, -0.235, 1.915), (17.2, -1.647e-06, 1.915), (17.18, 0.235, 1.915), (17.11, 0.4609, 1.915), (17.0, 0.6692, 1.915), (16.85, 0.8517, 1.915), (16.67, 1.001, 1.915), (16.46, 1.113, 1.915), (16.23, 1.181, 1.915), (16.0, 1.204, 1.915), (15.8, -3.285, 0.0), (15.62, -3.342, 0.0), (15.44, -3.434, 0.0), (15.29, -3.558, 0.0), (15.17, -3.71, 0.0), (15.08, -3.883, 0.0), (15.02, -4.07, 0.0), (15.0, -4.265, 0.0), (15.02, -4.461, 0.0), (15.08, -4.648, 0.0), (15.17, -4.821, 0.0), (15.29, -4.973, 0.0), (15.44, -5.097, 0.0), (15.62, -5.189, 0.0), (15.8, -5.246, 0.0), (16.0, -5.265, 0.0), (16.2, -5.246, 0.0), (16.38, -5.189, 0.0), (16.56, -5.097, 0.0), (16.71, -4.973, 0.0), (16.83, -4.821, 0.0), (16.92, -4.648, 0.0), (16.98, -4.461, 0.0), (17.0, -4.265, 0.0), (16.98, -4.07, 0.0), (16.92, -3.883, 0.0), (16.83, -3.71, 0.0), (16.71, -3.558, 0.0), (16.56, -3.434, 0.0), (16.38, -3.342, 0.0), (16.2, -3.285, 0.0), (16.0, -3.265, 0.0)], [], [(64, 0, 1), (65, 33, 32), (64, 1, 2), (65, 34, 33), (64, 2, 3), (65, 35, 34), (64, 3, 4), (65, 36, 35), (64, 4, 5), (65, 37, 36), (64, 5, 6), (65, 38, 37), (64, 6, 7), (65, 39, 38), (64, 7, 8), (65, 40, 39), (64, 8, 9), (65, 41, 40), (64, 9, 10), (65, 42, 41), (64, 10, 11), (65, 43, 42), (64, 11, 12), (65, 44, 43), (64, 12, 13), (65, 45, 44), (64, 13, 14), (65, 46, 45), (64, 14, 15), (65, 47, 46), (64, 15, 16), (65, 48, 47), (64, 16, 17), (65, 49, 48), (64, 17, 18), (65, 50, 49), (64, 18, 19), (65, 51, 50), (64, 19, 20), (65, 52, 51), (64, 20, 21), (65, 53, 52), (64, 21, 22), (65, 54, 53), (64, 22, 23), (65, 55, 54), (64, 23, 24), (65, 56, 55), (64, 24, 25), (65, 57, 56), (64, 25, 26), (65, 58, 57), (64, 26, 27), (65, 59, 58), (64, 27, 28), (65, 60, 59), (64, 28, 29), (65, 61, 60), (64, 29, 30), (65, 62, 61), (64, 30, 31), (65, 63, 62), (31, 0, 64), (65, 32, 63), (0, 32, 33, 1), (1, 33, 34, 2), (2, 34, 35, 3), (3, 35, 36, 4), (4, 36, 37, 5), (5, 37, 38, 6), (6, 38, 39, 7), (7, 39, 40, 8), (8, 40, 41, 9), (9, 41, 42, 10), (10, 42, 43, 11), (11, 43, 44, 12), (12, 44, 45, 13), (13, 45, 46, 14), (14, 46, 47, 15), (15, 47, 48, 16), (16, 48, 49, 17), (17, 49, 50, 18), (18, 50, 51, 19), (19, 51, 52, 20), (20, 52, 53, 21), (21, 53, 54, 22), (22, 54, 55, 23), (23, 55, 56, 24), (24, 56, 57, 25), (25, 57, 58, 26), (26, 58, 59, 27), (27, 59, 60, 28), (28, 60, 61, 29), (29, 61, 62, 30), (30, 62, 63, 31), (32, 0, 31, 63), (99, 131, 100, 68), (101, 69, 68, 100), (102, 70, 69, 101), (103, 71, 70, 102), (104, 72, 71, 103), (105, 73, 72, 104), (106, 74, 73, 105), (107, 75, 74, 106), (108, 76, 75, 107), (109, 77, 76, 108), (110, 78, 77, 109), (111, 79, 78, 110), (112, 80, 79, 111), (113, 81, 80, 112), (114, 82, 81, 113), (115, 83, 82, 114), (116, 84, 83, 115), (117, 85, 84, 116), (118, 86, 85, 117), (119, 87, 86, 118), (120, 88, 87, 119), (121, 89, 88, 120), (122, 90, 89, 121), (123, 91, 90, 122), (124, 92, 91, 123), (125, 93, 92, 124), (126, 94, 93, 125), (127, 95, 94, 126), (128, 96, 95, 127), (129, 97, 96, 128), (130, 98, 97, 129), (131, 99, 98, 130), (66, 99, 68), (100, 131, 67), (66, 68, 69), (67, 101, 100), (66, 69, 70), (67, 102, 101), (66, 70, 71), (67, 103, 102), (66, 71, 72), (67, 104, 103), (66, 72, 73), (67, 105, 104), (66, 73, 74), (67, 106, 105), (66, 74, 75), (67, 107, 106), (66, 75, 76), (67, 108, 107), (66, 76, 77), (67, 109, 108), (66, 77, 78), (67, 110, 109), (66, 78, 79), (67, 111, 110), (66, 79, 80), (67, 112, 111), (66, 80, 81), (67, 113, 112), (66, 81, 82), (67, 114, 113), (66, 82, 83), (67, 115, 114), (66, 83, 84), (67, 116, 115), (66, 84, 85), (67, 117, 116), (66, 85, 86), (67, 118, 117), (66, 86, 87), (67, 119, 118), (66, 87, 88), (67, 120, 119), (66, 88, 89), (67, 121, 120), (66, 89, 90), (67, 122, 121), (66, 90, 91), (67, 123, 122), (66, 91, 92), (67, 124, 123), (66, 92, 93), (67, 125, 124), (66, 93, 94), (67, 126, 125), (66, 94, 95), (67, 127, 126), (66, 95, 96), (67, 128, 127), (66, 96, 97), (67, 129, 128), (66, 97, 98), (67, 130, 129), (66, 98, 99), (67, 131, 130)])
me_cylinder_017.materials.append(mat_silla_blanca)
me_cylinder_017.use_remesh_preserve_volume = False
me_cylinder_017.use_remesh_preserve_attributes = False
me_cylinder_017.use_mirror_vertex_groups = False
me_cylinder_017.update()
me_cylinder_018 = bpy.data.meshes.new('Cylinder.018')
me_cylinder_018.from_pydata([(16.0, 33.0, 0.0), (16.2, 32.98, 0.0), (16.38, 32.92, 0.0), (16.56, 32.83, 0.0), (16.71, 32.71, 0.0), (16.83, 32.56, 0.0), (16.92, 32.38, 0.0), (16.98, 32.2, 0.0), (17.0, 32.0, 0.0), (16.98, 31.8, 0.0), (16.92, 31.62, 0.0), (16.83, 31.44, 0.0), (16.71, 31.29, 0.0), (16.56, 31.17, 0.0), (16.38, 31.08, 0.0), (16.2, 31.02, 0.0), (16.0, 31.0, 0.0), (15.8, 31.02, 0.0), (15.62, 31.08, 0.0), (15.44, 31.17, 0.0), (15.29, 31.29, 0.0), (15.17, 31.44, 0.0), (15.08, 31.62, 0.0), (15.02, 31.8, 0.0), (15.0, 32.0, 0.0), (15.02, 32.2, 0.0), (15.08, 32.38, 0.0), (15.17, 32.56, 0.0), (15.29, 32.71, 0.0), (15.44, 32.83, 0.0), (15.62, 32.92, 0.0), (15.8, 32.98, 0.0), (16.0, 33.2, 2.0), (16.23, 33.18, 2.0), (16.46, 33.11, 2.0), (16.67, 33.0, 2.0), (16.85, 32.85, 2.0), (17.0, 32.67, 2.0), (17.11, 32.46, 2.0), (17.18, 32.23, 2.0), (17.2, 32.0, 2.0), (17.18, 31.77, 2.0), (17.11, 31.54, 2.0), (17.0, 31.33, 2.0), (16.85, 31.15, 2.0), (16.67, 31.0, 2.0), (16.46, 30.89, 2.0), (16.23, 30.82, 2.0), (16.0, 30.8, 2.0), (15.77, 30.82, 2.0), (15.54, 30.89, 2.0), (15.33, 31.0, 2.0), (15.15, 31.15, 2.0), (15.0, 31.33, 2.0), (14.89, 31.54, 2.0), (14.82, 31.77, 2.0), (14.8, 32.0, 2.0), (14.82, 32.23, 2.0), (14.89, 32.46, 2.0), (15.0, 32.67, 2.0), (15.15, 32.85, 2.0), (15.33, 33.0, 2.0), (15.54, 33.11, 2.0), (15.77, 33.18, 2.0), (16.0, 32.0, 0.0), (16.0, 32.0, 2.0), (16.0, 2.168e-06, 1.915), (16.0, -4.265, 0.0), (15.77, 1.181, 1.915), (15.54, 1.113, 1.915), (15.33, 1.001, 1.915), (15.15, 0.8517, 1.915), (15.0, 0.6692, 1.915), (14.89, 0.4609, 1.915), (14.82, 0.235, 1.915), (14.8, -5.461e-06, 1.915), (14.82, -0.235, 1.915), (14.89, -0.4609, 1.915), (15.0, -0.6692, 1.915), (15.15, -0.8517, 1.915), (15.33, -1.001, 1.915), (15.54, -1.113, 1.915), (15.77, -1.181, 1.915), (16.0, -1.204, 1.915), (16.23, -1.181, 1.915), (16.46, -1.113, 1.915), (16.67, -1.001, 1.915), (16.85, -0.8517, 1.915), (17.0, -0.6692, 1.915), (17.11, -0.4609, 1.915), (17.18, -0.235, 1.915), (17.2, -1.647e-06, 1.915), (17.18, 0.235, 1.915), (17.11, 0.4609, 1.915), (17.0, 0.6692, 1.915), (16.85, 0.8517, 1.915), (16.67, 1.001, 1.915), (16.46, 1.113, 1.915), (16.23, 1.181, 1.915), (16.0, 1.204, 1.915), (15.8, -3.285, 0.0), (15.62, -3.342, 0.0), (15.44, -3.434, 0.0), (15.29, -3.558, 0.0), (15.17, -3.71, 0.0), (15.08, -3.883, 0.0), (15.02, -4.07, 0.0), (15.0, -4.265, 0.0), (15.02, -4.461, 0.0), (15.08, -4.648, 0.0), (15.17, -4.821, 0.0), (15.29, -4.973, 0.0), (15.44, -5.097, 0.0), (15.62, -5.189, 0.0), (15.8, -5.246, 0.0), (16.0, -5.265, 0.0), (16.2, -5.246, 0.0), (16.38, -5.189, 0.0), (16.56, -5.097, 0.0), (16.71, -4.973, 0.0), (16.83, -4.821, 0.0), (16.92, -4.648, 0.0), (16.98, -4.461, 0.0), (17.0, -4.265, 0.0), (16.98, -4.07, 0.0), (16.92, -3.883, 0.0), (16.83, -3.71, 0.0), (16.71, -3.558, 0.0), (16.56, -3.434, 0.0), (16.38, -3.342, 0.0), (16.2, -3.285, 0.0), (16.0, -3.265, 0.0)], [], [(64, 0, 1), (65, 33, 32), (64, 1, 2), (65, 34, 33), (64, 2, 3), (65, 35, 34), (64, 3, 4), (65, 36, 35), (64, 4, 5), (65, 37, 36), (64, 5, 6), (65, 38, 37), (64, 6, 7), (65, 39, 38), (64, 7, 8), (65, 40, 39), (64, 8, 9), (65, 41, 40), (64, 9, 10), (65, 42, 41), (64, 10, 11), (65, 43, 42), (64, 11, 12), (65, 44, 43), (64, 12, 13), (65, 45, 44), (64, 13, 14), (65, 46, 45), (64, 14, 15), (65, 47, 46), (64, 15, 16), (65, 48, 47), (64, 16, 17), (65, 49, 48), (64, 17, 18), (65, 50, 49), (64, 18, 19), (65, 51, 50), (64, 19, 20), (65, 52, 51), (64, 20, 21), (65, 53, 52), (64, 21, 22), (65, 54, 53), (64, 22, 23), (65, 55, 54), (64, 23, 24), (65, 56, 55), (64, 24, 25), (65, 57, 56), (64, 25, 26), (65, 58, 57), (64, 26, 27), (65, 59, 58), (64, 27, 28), (65, 60, 59), (64, 28, 29), (65, 61, 60), (64, 29, 30), (65, 62, 61), (64, 30, 31), (65, 63, 62), (31, 0, 64), (65, 32, 63), (0, 32, 33, 1), (1, 33, 34, 2), (2, 34, 35, 3), (3, 35, 36, 4), (4, 36, 37, 5), (5, 37, 38, 6), (6, 38, 39, 7), (7, 39, 40, 8), (8, 40, 41, 9), (9, 41, 42, 10), (10, 42, 43, 11), (11, 43, 44, 12), (12, 44, 45, 13), (13, 45, 46, 14), (14, 46, 47, 15), (15, 47, 48, 16), (16, 48, 49, 17), (17, 49, 50, 18), (18, 50, 51, 19), (19, 51, 52, 20), (20, 52, 53, 21), (21, 53, 54, 22), (22, 54, 55, 23), (23, 55, 56, 24), (24, 56, 57, 25), (25, 57, 58, 26), (26, 58, 59, 27), (27, 59, 60, 28), (28, 60, 61, 29), (29, 61, 62, 30), (30, 62, 63, 31), (32, 0, 31, 63), (99, 131, 100, 68), (101, 69, 68, 100), (102, 70, 69, 101), (103, 71, 70, 102), (104, 72, 71, 103), (105, 73, 72, 104), (106, 74, 73, 105), (107, 75, 74, 106), (108, 76, 75, 107), (109, 77, 76, 108), (110, 78, 77, 109), (111, 79, 78, 110), (112, 80, 79, 111), (113, 81, 80, 112), (114, 82, 81, 113), (115, 83, 82, 114), (116, 84, 83, 115), (117, 85, 84, 116), (118, 86, 85, 117), (119, 87, 86, 118), (120, 88, 87, 119), (121, 89, 88, 120), (122, 90, 89, 121), (123, 91, 90, 122), (124, 92, 91, 123), (125, 93, 92, 124), (126, 94, 93, 125), (127, 95, 94, 126), (128, 96, 95, 127), (129, 97, 96, 128), (130, 98, 97, 129), (131, 99, 98, 130), (66, 99, 68), (100, 131, 67), (66, 68, 69), (67, 101, 100), (66, 69, 70), (67, 102, 101), (66, 70, 71), (67, 103, 102), (66, 71, 72), (67, 104, 103), (66, 72, 73), (67, 105, 104), (66, 73, 74), (67, 106, 105), (66, 74, 75), (67, 107, 106), (66, 75, 76), (67, 108, 107), (66, 76, 77), (67, 109, 108), (66, 77, 78), (67, 110, 109), (66, 78, 79), (67, 111, 110), (66, 79, 80), (67, 112, 111), (66, 80, 81), (67, 113, 112), (66, 81, 82), (67, 114, 113), (66, 82, 83), (67, 115, 114), (66, 83, 84), (67, 116, 115), (66, 84, 85), (67, 117, 116), (66, 85, 86), (67, 118, 117), (66, 86, 87), (67, 119, 118), (66, 87, 88), (67, 120, 119), (66, 88, 89), (67, 121, 120), (66, 89, 90), (67, 122, 121), (66, 90, 91), (67, 123, 122), (66, 91, 92), (67, 124, 123), (66, 92, 93), (67, 125, 124), (66, 93, 94), (67, 126, 125), (66, 94, 95), (67, 127, 126), (66, 95, 96), (67, 128, 127), (66, 96, 97), (67, 129, 128), (66, 97, 98), (67, 130, 129), (66, 98, 99), (67, 131, 130)])
me_cylinder_018.materials.append(mat_silla_verde)
me_cylinder_018.use_remesh_preserve_volume = False
me_cylinder_018.use_remesh_preserve_attributes = False
me_cylinder_018.use_mirror_vertex_groups = False
me_cylinder_018.update()
me_plane_013 = bpy.data.meshes.new('Plane.013')
me_plane_013.from_pydata([(0.2176, 0.4172, 0.4661), (0.2032, 0.01739, 0.4525), (-0.2019, 0.01739, 0.4525), (-0.2163, 0.4172, 0.4661), (-0.2019, 0.01739, 0.4801), (-0.2163, 0.4172, 0.4937), (0.2176, 0.4172, 0.4937), (0.2032, 0.01739, 0.4801), (-0.09164, 0.01739, 0.4324), (-0.09819, 0.4172, 0.4461), (-0.09819, 0.4172, 0.4737), (-0.09164, 0.01739, 0.4601), (0.09512, 0.01739, 0.4324), (0.1018, 0.4172, 0.4461), (0.1018, 0.4172, 0.4737), (0.09512, 0.01739, 0.4601), (0.001737, 0.01739, 0.4302), (0.001814, 0.4172, 0.4438), (0.001814, 0.4172, 0.4714), (0.001737, 0.01739, 0.4578), (-0.2163, 0.4172, 0.4873), (-0.2019, 0.01739, 0.4737), (0.2176, 0.4172, 0.4873), (0.2032, 0.01739, 0.4737), (-0.09819, 0.4172, 0.4672), (-0.09164, 0.01739, 0.4536), (0.1018, 0.4172, 0.4672), (0.09512, 0.01739, 0.4536), (0.001814, 0.4172, 0.465), (0.001737, 0.01739, 0.4513), (-0.2163, 0.4172, 0.4735), (-0.2019, 0.01739, 0.4599), (0.2176, 0.4172, 0.4735), (0.2032, 0.01739, 0.4599), (-0.09819, 0.4172, 0.4535), (-0.09164, 0.01739, 0.4398), (0.1018, 0.4172, 0.4535), (0.09512, 0.01739, 0.4398), (0.001814, 0.4172, 0.4512), (0.001737, 0.01739, 0.4376), (0.2176, 0.4091, 0.4661), (-0.2163, 0.4091, 0.4661), (-0.2163, 0.4091, 0.4937), (0.2176, 0.4091, 0.4937), (-0.09819, 0.4091, 0.4461), (-0.09819, 0.4091, 0.4737), (0.1018, 0.4091, 0.4461), (0.1018, 0.4091, 0.4737), (0.001814, 0.4091, 0.4438), (0.001814, 0.4091, 0.4714), (-0.2163, 0.4091, 0.4873), (0.2176, 0.4091, 0.4873), (-0.2163, 0.4091, 0.4735), (0.2176, 0.4091, 0.4735), (0.2032, 0.02915, 0.4525), (-0.2019, 0.02915, 0.4525), (-0.2019, 0.02915, 0.4801), (0.2032, 0.02915, 0.4801), (-0.09164, 0.02915, 0.4324), (-0.09164, 0.02915, 0.4601), (0.09512, 0.02915, 0.4324), (0.09512, 0.02915, 0.4601), (0.001737, 0.02915, 0.4302), (0.001737, 0.02915, 0.4578), (-0.2019, 0.02915, 0.4737), (0.2032, 0.02915, 0.4737), (-0.2019, 0.02915, 0.4599), (0.2032, 0.02915, 0.4599), (0.1973, 0.01739, 0.4521), (0.2112, 0.4172, 0.4658), (0.2112, 0.4172, 0.4934), (0.1973, 0.01739, 0.4798), (0.2112, 0.4172, 0.487), (0.1973, 0.01739, 0.4733), (0.2112, 0.4172, 0.4732), (0.1973, 0.01739, 0.4596), (0.2112, 0.4091, 0.4658), (0.2112, 0.4091, 0.4934), (0.1973, 0.02915, 0.4521), (0.1973, 0.02915, 0.4798), (-0.196, 0.01739, 0.4522), (-0.2099, 0.4172, 0.4658), (-0.2099, 0.4172, 0.4934), (-0.196, 0.01739, 0.4798), (-0.2099, 0.4172, 0.487), (-0.196, 0.01739, 0.4733), (-0.2099, 0.4172, 0.4732), (-0.196, 0.01739, 0.4596), (-0.2099, 0.4091, 0.4658), (-0.2099, 0.4091, 0.4934), (-0.196, 0.02915, 0.4522), (-0.196, 0.02915, 0.4798)], [], [(18, 28, 24, 10), (14, 26, 28, 18), (19, 29, 27, 15), (11, 25, 29, 19), (28, 38, 34, 24), (38, 17, 9, 34), (26, 36, 38, 28), (36, 13, 17, 38), (29, 39, 37, 27), (39, 16, 12, 37), (25, 35, 39, 29), (35, 8, 16, 39), (48, 17, 13, 46), (44, 9, 17, 48), (18, 49, 47, 14), (10, 45, 49, 18), (20, 50, 42, 5), (6, 43, 51, 22), (30, 52, 50, 20), (3, 41, 52, 30), (40, 0, 32, 53), (22, 51, 53, 32), (16, 62, 60, 12), (62, 48, 46, 60), (8, 58, 62, 16), (58, 44, 48, 62), (49, 63, 61, 47), (63, 19, 15, 61), (45, 59, 63, 49), (59, 11, 19, 63), (50, 64, 56, 42), (64, 21, 4, 56), (43, 57, 65, 51), (57, 7, 23, 65), (52, 66, 64, 50), (66, 31, 21, 64), (41, 55, 66, 52), (55, 2, 31, 66), (53, 67, 54, 40), (67, 33, 1, 54), (51, 65, 67, 53), (65, 23, 33, 67), (14, 70, 72, 26), (70, 6, 22, 72), (27, 73, 71, 15), (73, 23, 7, 71), (36, 74, 69, 13), (0, 69, 74, 32), (26, 72, 74, 36), (72, 22, 32, 74), (37, 75, 73, 27), (75, 33, 23, 73), (12, 68, 75, 37), (68, 1, 33, 75), (69, 0, 40, 76), (76, 46, 13, 69), (47, 77, 70, 14), (77, 43, 6, 70), (54, 78, 76, 40), (78, 60, 46, 76), (1, 68, 78, 54), (68, 12, 60, 78), (61, 79, 77, 47), (79, 57, 43, 77), (15, 71, 79, 61), (71, 7, 57, 79), (24, 84, 82, 10), (84, 20, 5, 82), (21, 85, 83, 4), (85, 25, 11, 83), (34, 86, 84, 24), (86, 30, 20, 84), (9, 81, 86, 34), (81, 3, 30, 86), (31, 87, 85, 21), (87, 35, 25, 85), (2, 80, 87, 31), (80, 8, 35, 87), (3, 81, 88, 41), (81, 9, 44, 88), (42, 89, 82, 5), (89, 45, 10, 82), (55, 90, 80, 2), (90, 58, 8, 80), (41, 88, 90, 55), (88, 44, 58, 90), (56, 91, 89, 42), (91, 59, 45, 89), (4, 83, 91, 56), (83, 11, 59, 91)])
me_plane_013.polygons.foreach_set('use_smooth', [True] * 90)
me_plane_013.materials.append(mat_silla_naranja)
me_plane_013.use_remesh_preserve_volume = False
me_plane_013.use_remesh_preserve_attributes = False
me_plane_013.use_mirror_vertex_groups = False
me_plane_013.update()
me_plane_009 = bpy.data.meshes.new('Plane.009')
me_plane_009.from_pydata([(0.2176, 0.4172, 0.4661), (0.2032, 0.01739, 0.4525), (-0.2019, 0.01739, 0.4525), (-0.2163, 0.4172, 0.4661), (-0.2019, 0.01739, 0.4801), (-0.2163, 0.4172, 0.4937), (0.2176, 0.4172, 0.4937), (0.2032, 0.01739, 0.4801), (-0.09164, 0.01739, 0.4324), (-0.09819, 0.4172, 0.4461), (-0.09819, 0.4172, 0.4737), (-0.09164, 0.01739, 0.4601), (0.09512, 0.01739, 0.4324), (0.1018, 0.4172, 0.4461), (0.1018, 0.4172, 0.4737), (0.09512, 0.01739, 0.4601), (0.001737, 0.01739, 0.4302), (0.001814, 0.4172, 0.4438), (0.001814, 0.4172, 0.4714), (0.001737, 0.01739, 0.4578), (-0.2163, 0.4172, 0.4873), (-0.2019, 0.01739, 0.4737), (0.2176, 0.4172, 0.4873), (0.2032, 0.01739, 0.4737), (-0.09819, 0.4172, 0.4672), (-0.09164, 0.01739, 0.4536), (0.1018, 0.4172, 0.4672), (0.09512, 0.01739, 0.4536), (0.001814, 0.4172, 0.465), (0.001737, 0.01739, 0.4513), (-0.2163, 0.4172, 0.4735), (-0.2019, 0.01739, 0.4599), (0.2176, 0.4172, 0.4735), (0.2032, 0.01739, 0.4599), (-0.09819, 0.4172, 0.4535), (-0.09164, 0.01739, 0.4398), (0.1018, 0.4172, 0.4535), (0.09512, 0.01739, 0.4398), (0.001814, 0.4172, 0.4512), (0.001737, 0.01739, 0.4376), (0.2176, 0.4091, 0.4661), (-0.2163, 0.4091, 0.4661), (-0.2163, 0.4091, 0.4937), (0.2176, 0.4091, 0.4937), (-0.09819, 0.4091, 0.4461), (-0.09819, 0.4091, 0.4737), (0.1018, 0.4091, 0.4461), (0.1018, 0.4091, 0.4737), (0.001814, 0.4091, 0.4438), (0.001814, 0.4091, 0.4714), (-0.2163, 0.4091, 0.4873), (0.2176, 0.4091, 0.4873), (-0.2163, 0.4091, 0.4735), (0.2176, 0.4091, 0.4735), (0.2032, 0.02915, 0.4525), (-0.2019, 0.02915, 0.4525), (-0.2019, 0.02915, 0.4801), (0.2032, 0.02915, 0.4801), (-0.09164, 0.02915, 0.4324), (-0.09164, 0.02915, 0.4601), (0.09512, 0.02915, 0.4324), (0.09512, 0.02915, 0.4601), (0.001737, 0.02915, 0.4302), (0.001737, 0.02915, 0.4578), (-0.2019, 0.02915, 0.4737), (0.2032, 0.02915, 0.4737), (-0.2019, 0.02915, 0.4599), (0.2032, 0.02915, 0.4599), (0.1973, 0.01739, 0.4521), (0.2112, 0.4172, 0.4658), (0.2112, 0.4172, 0.4934), (0.1973, 0.01739, 0.4798), (0.2112, 0.4172, 0.487), (0.1973, 0.01739, 0.4733), (0.2112, 0.4172, 0.4732), (0.1973, 0.01739, 0.4596), (0.2112, 0.4091, 0.4658), (0.2112, 0.4091, 0.4934), (0.1973, 0.02915, 0.4521), (0.1973, 0.02915, 0.4798), (-0.196, 0.01739, 0.4522), (-0.2099, 0.4172, 0.4658), (-0.2099, 0.4172, 0.4934), (-0.196, 0.01739, 0.4798), (-0.2099, 0.4172, 0.487), (-0.196, 0.01739, 0.4733), (-0.2099, 0.4172, 0.4732), (-0.196, 0.01739, 0.4596), (-0.2099, 0.4091, 0.4658), (-0.2099, 0.4091, 0.4934), (-0.196, 0.02915, 0.4522), (-0.196, 0.02915, 0.4798)], [], [(18, 28, 24, 10), (14, 26, 28, 18), (19, 29, 27, 15), (11, 25, 29, 19), (28, 38, 34, 24), (38, 17, 9, 34), (26, 36, 38, 28), (36, 13, 17, 38), (29, 39, 37, 27), (39, 16, 12, 37), (25, 35, 39, 29), (35, 8, 16, 39), (48, 17, 13, 46), (44, 9, 17, 48), (18, 49, 47, 14), (10, 45, 49, 18), (20, 50, 42, 5), (6, 43, 51, 22), (30, 52, 50, 20), (3, 41, 52, 30), (40, 0, 32, 53), (22, 51, 53, 32), (16, 62, 60, 12), (62, 48, 46, 60), (8, 58, 62, 16), (58, 44, 48, 62), (49, 63, 61, 47), (63, 19, 15, 61), (45, 59, 63, 49), (59, 11, 19, 63), (50, 64, 56, 42), (64, 21, 4, 56), (43, 57, 65, 51), (57, 7, 23, 65), (52, 66, 64, 50), (66, 31, 21, 64), (41, 55, 66, 52), (55, 2, 31, 66), (53, 67, 54, 40), (67, 33, 1, 54), (51, 65, 67, 53), (65, 23, 33, 67), (14, 70, 72, 26), (70, 6, 22, 72), (27, 73, 71, 15), (73, 23, 7, 71), (36, 74, 69, 13), (0, 69, 74, 32), (26, 72, 74, 36), (72, 22, 32, 74), (37, 75, 73, 27), (75, 33, 23, 73), (12, 68, 75, 37), (68, 1, 33, 75), (69, 0, 40, 76), (76, 46, 13, 69), (47, 77, 70, 14), (77, 43, 6, 70), (54, 78, 76, 40), (78, 60, 46, 76), (1, 68, 78, 54), (68, 12, 60, 78), (61, 79, 77, 47), (79, 57, 43, 77), (15, 71, 79, 61), (71, 7, 57, 79), (24, 84, 82, 10), (84, 20, 5, 82), (21, 85, 83, 4), (85, 25, 11, 83), (34, 86, 84, 24), (86, 30, 20, 84), (9, 81, 86, 34), (81, 3, 30, 86), (31, 87, 85, 21), (87, 35, 25, 85), (2, 80, 87, 31), (80, 8, 35, 87), (3, 81, 88, 41), (81, 9, 44, 88), (42, 89, 82, 5), (89, 45, 10, 82), (55, 90, 80, 2), (90, 58, 8, 80), (41, 88, 90, 55), (88, 44, 58, 90), (56, 91, 89, 42), (91, 59, 45, 89), (4, 83, 91, 56), (83, 11, 59, 91)])
me_plane_009.polygons.foreach_set('use_smooth', [True] * 90)
me_plane_009.materials.append(mat_silla_negra)
me_plane_009.use_remesh_preserve_volume = False
me_plane_009.use_remesh_preserve_attributes = False
me_plane_009.use_mirror_vertex_groups = False
me_plane_009.update()
me_plane_014 = bpy.data.meshes.new('Plane.014')
me_plane_014.from_pydata([(0.2176, 0.4172, 0.4661), (0.2032, 0.01739, 0.4525), (-0.2019, 0.01739, 0.4525), (-0.2163, 0.4172, 0.4661), (-0.2019, 0.01739, 0.4801), (-0.2163, 0.4172, 0.4937), (0.2176, 0.4172, 0.4937), (0.2032, 0.01739, 0.4801), (-0.09164, 0.01739, 0.4324), (-0.09819, 0.4172, 0.4461), (-0.09819, 0.4172, 0.4737), (-0.09164, 0.01739, 0.4601), (0.09512, 0.01739, 0.4324), (0.1018, 0.4172, 0.4461), (0.1018, 0.4172, 0.4737), (0.09512, 0.01739, 0.4601), (0.001737, 0.01739, 0.4302), (0.001814, 0.4172, 0.4438), (0.001814, 0.4172, 0.4714), (0.001737, 0.01739, 0.4578), (-0.2163, 0.4172, 0.4873), (-0.2019, 0.01739, 0.4737), (0.2176, 0.4172, 0.4873), (0.2032, 0.01739, 0.4737), (-0.09819, 0.4172, 0.4672), (-0.09164, 0.01739, 0.4536), (0.1018, 0.4172, 0.4672), (0.09512, 0.01739, 0.4536), (0.001814, 0.4172, 0.465), (0.001737, 0.01739, 0.4513), (-0.2163, 0.4172, 0.4735), (-0.2019, 0.01739, 0.4599), (0.2176, 0.4172, 0.4735), (0.2032, 0.01739, 0.4599), (-0.09819, 0.4172, 0.4535), (-0.09164, 0.01739, 0.4398), (0.1018, 0.4172, 0.4535), (0.09512, 0.01739, 0.4398), (0.001814, 0.4172, 0.4512), (0.001737, 0.01739, 0.4376), (0.2176, 0.4091, 0.4661), (-0.2163, 0.4091, 0.4661), (-0.2163, 0.4091, 0.4937), (0.2176, 0.4091, 0.4937), (-0.09819, 0.4091, 0.4461), (-0.09819, 0.4091, 0.4737), (0.1018, 0.4091, 0.4461), (0.1018, 0.4091, 0.4737), (0.001814, 0.4091, 0.4438), (0.001814, 0.4091, 0.4714), (-0.2163, 0.4091, 0.4873), (0.2176, 0.4091, 0.4873), (-0.2163, 0.4091, 0.4735), (0.2176, 0.4091, 0.4735), (0.2032, 0.02915, 0.4525), (-0.2019, 0.02915, 0.4525), (-0.2019, 0.02915, 0.4801), (0.2032, 0.02915, 0.4801), (-0.09164, 0.02915, 0.4324), (-0.09164, 0.02915, 0.4601), (0.09512, 0.02915, 0.4324), (0.09512, 0.02915, 0.4601), (0.001737, 0.02915, 0.4302), (0.001737, 0.02915, 0.4578), (-0.2019, 0.02915, 0.4737), (0.2032, 0.02915, 0.4737), (-0.2019, 0.02915, 0.4599), (0.2032, 0.02915, 0.4599), (0.1973, 0.01739, 0.4521), (0.2112, 0.4172, 0.4658), (0.2112, 0.4172, 0.4934), (0.1973, 0.01739, 0.4798), (0.2112, 0.4172, 0.487), (0.1973, 0.01739, 0.4733), (0.2112, 0.4172, 0.4732), (0.1973, 0.01739, 0.4596), (0.2112, 0.4091, 0.4658), (0.2112, 0.4091, 0.4934), (0.1973, 0.02915, 0.4521), (0.1973, 0.02915, 0.4798), (-0.196, 0.01739, 0.4522), (-0.2099, 0.4172, 0.4658), (-0.2099, 0.4172, 0.4934), (-0.196, 0.01739, 0.4798), (-0.2099, 0.4172, 0.487), (-0.196, 0.01739, 0.4733), (-0.2099, 0.4172, 0.4732), (-0.196, 0.01739, 0.4596), (-0.2099, 0.4091, 0.4658), (-0.2099, 0.4091, 0.4934), (-0.196, 0.02915, 0.4522), (-0.196, 0.02915, 0.4798)], [], [(18, 28, 24, 10), (14, 26, 28, 18), (19, 29, 27, 15), (11, 25, 29, 19), (28, 38, 34, 24), (38, 17, 9, 34), (26, 36, 38, 28), (36, 13, 17, 38), (29, 39, 37, 27), (39, 16, 12, 37), (25, 35, 39, 29), (35, 8, 16, 39), (48, 17, 13, 46), (44, 9, 17, 48), (18, 49, 47, 14), (10, 45, 49, 18), (20, 50, 42, 5), (6, 43, 51, 22), (30, 52, 50, 20), (3, 41, 52, 30), (40, 0, 32, 53), (22, 51, 53, 32), (16, 62, 60, 12), (62, 48, 46, 60), (8, 58, 62, 16), (58, 44, 48, 62), (49, 63, 61, 47), (63, 19, 15, 61), (45, 59, 63, 49), (59, 11, 19, 63), (50, 64, 56, 42), (64, 21, 4, 56), (43, 57, 65, 51), (57, 7, 23, 65), (52, 66, 64, 50), (66, 31, 21, 64), (41, 55, 66, 52), (55, 2, 31, 66), (53, 67, 54, 40), (67, 33, 1, 54), (51, 65, 67, 53), (65, 23, 33, 67), (14, 70, 72, 26), (70, 6, 22, 72), (27, 73, 71, 15), (73, 23, 7, 71), (36, 74, 69, 13), (0, 69, 74, 32), (26, 72, 74, 36), (72, 22, 32, 74), (37, 75, 73, 27), (75, 33, 23, 73), (12, 68, 75, 37), (68, 1, 33, 75), (69, 0, 40, 76), (76, 46, 13, 69), (47, 77, 70, 14), (77, 43, 6, 70), (54, 78, 76, 40), (78, 60, 46, 76), (1, 68, 78, 54), (68, 12, 60, 78), (61, 79, 77, 47), (79, 57, 43, 77), (15, 71, 79, 61), (71, 7, 57, 79), (24, 84, 82, 10), (84, 20, 5, 82), (21, 85, 83, 4), (85, 25, 11, 83), (34, 86, 84, 24), (86, 30, 20, 84), (9, 81, 86, 34), (81, 3, 30, 86), (31, 87, 85, 21), (87, 35, 25, 85), (2, 80, 87, 31), (80, 8, 35, 87), (3, 81, 88, 41), (81, 9, 44, 88), (42, 89, 82, 5), (89, 45, 10, 82), (55, 90, 80, 2), (90, 58, 8, 80), (41, 88, 90, 55), (88, 44, 58, 90), (56, 91, 89, 42), (91, 59, 45, 89), (4, 83, 91, 56), (83, 11, 59, 91)])
me_plane_014.polygons.foreach_set('use_smooth', [True] * 90)
me_plane_014.materials.append(mat_silla_blanca)
me_plane_014.use_remesh_preserve_volume = False
me_plane_014.use_remesh_preserve_attributes = False
me_plane_014.use_mirror_vertex_groups = False
me_plane_014.update()
me_plane_015 = bpy.data.meshes.new('Plane.015')
me_plane_015.from_pydata([(0.2176, 0.4172, 0.4661), (0.2032, 0.01739, 0.4525), (-0.2019, 0.01739, 0.4525), (-0.2163, 0.4172, 0.4661), (-0.2019, 0.01739, 0.4801), (-0.2163, 0.4172, 0.4937), (0.2176, 0.4172, 0.4937), (0.2032, 0.01739, 0.4801), (-0.09164, 0.01739, 0.4324), (-0.09819, 0.4172, 0.4461), (-0.09819, 0.4172, 0.4737), (-0.09164, 0.01739, 0.4601), (0.09512, 0.01739, 0.4324), (0.1018, 0.4172, 0.4461), (0.1018, 0.4172, 0.4737), (0.09512, 0.01739, 0.4601), (0.001737, 0.01739, 0.4302), (0.001814, 0.4172, 0.4438), (0.001814, 0.4172, 0.4714), (0.001737, 0.01739, 0.4578), (-0.2163, 0.4172, 0.4873), (-0.2019, 0.01739, 0.4737), (0.2176, 0.4172, 0.4873), (0.2032, 0.01739, 0.4737), (-0.09819, 0.4172, 0.4672), (-0.09164, 0.01739, 0.4536), (0.1018, 0.4172, 0.4672), (0.09512, 0.01739, 0.4536), (0.001814, 0.4172, 0.465), (0.001737, 0.01739, 0.4513), (-0.2163, 0.4172, 0.4735), (-0.2019, 0.01739, 0.4599), (0.2176, 0.4172, 0.4735), (0.2032, 0.01739, 0.4599), (-0.09819, 0.4172, 0.4535), (-0.09164, 0.01739, 0.4398), (0.1018, 0.4172, 0.4535), (0.09512, 0.01739, 0.4398), (0.001814, 0.4172, 0.4512), (0.001737, 0.01739, 0.4376), (0.2176, 0.4091, 0.4661), (-0.2163, 0.4091, 0.4661), (-0.2163, 0.4091, 0.4937), (0.2176, 0.4091, 0.4937), (-0.09819, 0.4091, 0.4461), (-0.09819, 0.4091, 0.4737), (0.1018, 0.4091, 0.4461), (0.1018, 0.4091, 0.4737), (0.001814, 0.4091, 0.4438), (0.001814, 0.4091, 0.4714), (-0.2163, 0.4091, 0.4873), (0.2176, 0.4091, 0.4873), (-0.2163, 0.4091, 0.4735), (0.2176, 0.4091, 0.4735), (0.2032, 0.02915, 0.4525), (-0.2019, 0.02915, 0.4525), (-0.2019, 0.02915, 0.4801), (0.2032, 0.02915, 0.4801), (-0.09164, 0.02915, 0.4324), (-0.09164, 0.02915, 0.4601), (0.09512, 0.02915, 0.4324), (0.09512, 0.02915, 0.4601), (0.001737, 0.02915, 0.4302), (0.001737, 0.02915, 0.4578), (-0.2019, 0.02915, 0.4737), (0.2032, 0.02915, 0.4737), (-0.2019, 0.02915, 0.4599), (0.2032, 0.02915, 0.4599), (0.1973, 0.01739, 0.4521), (0.2112, 0.4172, 0.4658), (0.2112, 0.4172, 0.4934), (0.1973, 0.01739, 0.4798), (0.2112, 0.4172, 0.487), (0.1973, 0.01739, 0.4733), (0.2112, 0.4172, 0.4732), (0.1973, 0.01739, 0.4596), (0.2112, 0.4091, 0.4658), (0.2112, 0.4091, 0.4934), (0.1973, 0.02915, 0.4521), (0.1973, 0.02915, 0.4798), (-0.196, 0.01739, 0.4522), (-0.2099, 0.4172, 0.4658), (-0.2099, 0.4172, 0.4934), (-0.196, 0.01739, 0.4798), (-0.2099, 0.4172, 0.487), (-0.196, 0.01739, 0.4733), (-0.2099, 0.4172, 0.4732), (-0.196, 0.01739, 0.4596), (-0.2099, 0.4091, 0.4658), (-0.2099, 0.4091, 0.4934), (-0.196, 0.02915, 0.4522), (-0.196, 0.02915, 0.4798)], [], [(18, 28, 24, 10), (14, 26, 28, 18), (19, 29, 27, 15), (11, 25, 29, 19), (28, 38, 34, 24), (38, 17, 9, 34), (26, 36, 38, 28), (36, 13, 17, 38), (29, 39, 37, 27), (39, 16, 12, 37), (25, 35, 39, 29), (35, 8, 16, 39), (48, 17, 13, 46), (44, 9, 17, 48), (18, 49, 47, 14), (10, 45, 49, 18), (20, 50, 42, 5), (6, 43, 51, 22), (30, 52, 50, 20), (3, 41, 52, 30), (40, 0, 32, 53), (22, 51, 53, 32), (16, 62, 60, 12), (62, 48, 46, 60), (8, 58, 62, 16), (58, 44, 48, 62), (49, 63, 61, 47), (63, 19, 15, 61), (45, 59, 63, 49), (59, 11, 19, 63), (50, 64, 56, 42), (64, 21, 4, 56), (43, 57, 65, 51), (57, 7, 23, 65), (52, 66, 64, 50), (66, 31, 21, 64), (41, 55, 66, 52), (55, 2, 31, 66), (53, 67, 54, 40), (67, 33, 1, 54), (51, 65, 67, 53), (65, 23, 33, 67), (14, 70, 72, 26), (70, 6, 22, 72), (27, 73, 71, 15), (73, 23, 7, 71), (36, 74, 69, 13), (0, 69, 74, 32), (26, 72, 74, 36), (72, 22, 32, 74), (37, 75, 73, 27), (75, 33, 23, 73), (12, 68, 75, 37), (68, 1, 33, 75), (69, 0, 40, 76), (76, 46, 13, 69), (47, 77, 70, 14), (77, 43, 6, 70), (54, 78, 76, 40), (78, 60, 46, 76), (1, 68, 78, 54), (68, 12, 60, 78), (61, 79, 77, 47), (79, 57, 43, 77), (15, 71, 79, 61), (71, 7, 57, 79), (24, 84, 82, 10), (84, 20, 5, 82), (21, 85, 83, 4), (85, 25, 11, 83), (34, 86, 84, 24), (86, 30, 20, 84), (9, 81, 86, 34), (81, 3, 30, 86), (31, 87, 85, 21), (87, 35, 25, 85), (2, 80, 87, 31), (80, 8, 35, 87), (3, 81, 88, 41), (81, 9, 44, 88), (42, 89, 82, 5), (89, 45, 10, 82), (55, 90, 80, 2), (90, 58, 8, 80), (41, 88, 90, 55), (88, 44, 58, 90), (56, 91, 89, 42), (91, 59, 45, 89), (4, 83, 91, 56), (83, 11, 59, 91)])
me_plane_015.polygons.foreach_set('use_smooth', [True] * 90)
me_plane_015.materials.append(mat_silla_verde)
me_plane_015.use_remesh_preserve_volume = False
me_plane_015.use_remesh_preserve_attributes = False
me_plane_015.use_mirror_vertex_groups = False
me_plane_015.update()

# ---- objects
ob_suelo = bpy.data.objects.new('SUELO', me_plane)
ob_mesa_estructura = bpy.data.objects.new('mesa-estructura', me_cube_000)
ob_mesa_extension = bpy.data.objects.new('mesa-extension', me_cube_001)
ob_mesa_vidrio = bpy.data.objects.new('mesa-vidrio', me_cube_004)
ob_cube_007 = bpy.data.objects.new('Cube.007', me_cube_010)
ob_cube_011 = bpy.data.objects.new('Cube.011', me_cube_019)
ob_cube_012 = bpy.data.objects.new('Cube.012', me_cube_020)
ob_cube_013 = bpy.data.objects.new('Cube.013', me_cube_021)
ob_cylinder_008 = bpy.data.objects.new('Cylinder.008', me_cylinder_003)
ob_cylinder_011 = bpy.data.objects.new('Cylinder.011', me_cylinder_016)
ob_cylinder_012 = bpy.data.objects.new('Cylinder.012', me_cylinder_017)
ob_cylinder_013 = bpy.data.objects.new('Cylinder.013', me_cylinder_018)
ob_plane_006 = bpy.data.objects.new('Plane.006', me_plane_013)
ob_plane_007 = bpy.data.objects.new('Plane.007', me_plane_009)
ob_plane_008 = bpy.data.objects.new('Plane.008', me_plane_014)
ob_plane_009 = bpy.data.objects.new('Plane.009', me_plane_015)
ob_camera = bpy.data.objects.new('Camera', cam_camera)

# ---- transforms, parenting, visibility, modifiers, constraints
ob_suelo.location = (0.0, 0.0, 0.0)
ob_suelo.lineart.crease_threshold = 0.0
ob_mesa_estructura.location = (0.0, 0.0, 0.0)
ob_mesa_estructura.lineart.crease_threshold = 0.0
_m = ob_mesa_estructura.modifiers.new('Mirror', 'MIRROR')
_m.use_axis = (True, True, False)
ob_mesa_extension.location = (0.0, 0.004554, 0.71)
ob_mesa_extension.lineart.crease_threshold = 0.0
ob_mesa_vidrio.location = (0.0, 0.0, 0.73)
ob_mesa_vidrio.lineart.crease_threshold = 0.0
ob_cube_007.location = (0.5437, -0.271, 0.0)
ob_cube_007.rotation_euler = (0.0, -0.0, 1.571)
ob_cube_007.lineart.crease_threshold = 0.0
_m = ob_cube_007.modifiers.new('Subdivision', 'SUBSURF')
_m.uv_smooth = 'PRESERVE_CORNERS'
ob_cube_011.location = (0.5597, 0.2788, 0.0)
ob_cube_011.rotation_euler = (0.0, -0.0, 1.571)
ob_cube_011.lineart.crease_threshold = 0.0
_m = ob_cube_011.modifiers.new('Subdivision', 'SUBSURF')
_m.uv_smooth = 'PRESERVE_CORNERS'
ob_cube_012.location = (-0.5974, 0.2788, 0.0)
ob_cube_012.rotation_euler = (0.0, -0.0, -1.571)
ob_cube_012.lineart.crease_threshold = 0.0
_m = ob_cube_012.modifiers.new('Subdivision', 'SUBSURF')
_m.uv_smooth = 'PRESERVE_CORNERS'
ob_cube_013.location = (-0.607, -0.2774, 0.0)
ob_cube_013.rotation_euler = (0.0, -0.0, -1.571)
ob_cube_013.lineart.crease_threshold = 0.0
_m = ob_cube_013.modifiers.new('Subdivision', 'SUBSURF')
_m.uv_smooth = 'PRESERVE_CORNERS'
ob_cylinder_008.location = (0.5437, -0.271, 1.286e-07)
ob_cylinder_008.rotation_euler = (0.0, -0.0, 1.571)
ob_cylinder_008.scale = (0.01245, 0.01245, 0.235)
ob_cylinder_008.lineart.crease_threshold = 0.0
_m = ob_cylinder_008.modifiers.new('Mirror.001', 'MIRROR')
ob_cylinder_011.location = (0.5597, 0.2788, 1.286e-07)
ob_cylinder_011.rotation_euler = (0.0, -0.0, 1.571)
ob_cylinder_011.scale = (0.01245, 0.01245, 0.235)
ob_cylinder_011.lineart.crease_threshold = 0.0
_m = ob_cylinder_011.modifiers.new('Mirror.001', 'MIRROR')
ob_cylinder_012.location = (-0.5974, 0.2788, 1.286e-07)
ob_cylinder_012.rotation_euler = (0.0, -0.0, -1.571)
ob_cylinder_012.scale = (0.01245, 0.01245, 0.235)
ob_cylinder_012.lineart.crease_threshold = 0.0
_m = ob_cylinder_012.modifiers.new('Mirror.001', 'MIRROR')
ob_cylinder_013.location = (-0.607, -0.2774, 1.286e-07)
ob_cylinder_013.rotation_euler = (0.0, -0.0, -1.571)
ob_cylinder_013.scale = (0.01245, 0.01245, 0.235)
ob_cylinder_013.lineart.crease_threshold = 0.0
_m = ob_cylinder_013.modifiers.new('Mirror.001', 'MIRROR')
ob_plane_006.location = (0.5597, 0.2788, 0.0)
ob_plane_006.rotation_euler = (0.0, -0.0, 1.571)
ob_plane_006.lineart.crease_threshold = 0.0
_m = ob_plane_006.modifiers.new('Subdivision', 'SUBSURF')
_m.uv_smooth = 'PRESERVE_CORNERS'
ob_plane_007.location = (0.5437, -0.271, 0.0)
ob_plane_007.rotation_euler = (0.0, -0.0, 1.571)
ob_plane_007.lineart.crease_threshold = 0.0
_m = ob_plane_007.modifiers.new('Subdivision', 'SUBSURF')
_m.uv_smooth = 'PRESERVE_CORNERS'
ob_plane_008.location = (-0.5974, 0.2788, 0.0)
ob_plane_008.rotation_euler = (0.0, -0.0, -1.571)
ob_plane_008.lineart.crease_threshold = 0.0
_m = ob_plane_008.modifiers.new('Subdivision', 'SUBSURF')
_m.uv_smooth = 'PRESERVE_CORNERS'
ob_plane_009.location = (-0.607, -0.2774, 0.0)
ob_plane_009.rotation_euler = (0.0, -0.0, -1.571)
ob_plane_009.lineart.crease_threshold = 0.0
_m = ob_plane_009.modifiers.new('Subdivision', 'SUBSURF')
_m.uv_smooth = 'PRESERVE_CORNERS'
ob_camera.location = (-2.004, 1.748, 3.325)
ob_camera.rotation_euler = (0.7431, -0.02711, -2.247)
ob_camera.lineart.crease_threshold = 0.0

# ---- collection membership
col_comedor.objects.link(ob_suelo)
col_mesa.objects.link(ob_mesa_estructura)
col_mesa.objects.link(ob_mesa_extension)
col_mesa.objects.link(ob_mesa_vidrio)
col_sillas.objects.link(ob_cube_007)
col_sillas.objects.link(ob_cube_011)
col_sillas.objects.link(ob_cube_012)
col_sillas.objects.link(ob_cube_013)
col_sillas.objects.link(ob_cylinder_008)
col_sillas.objects.link(ob_cylinder_011)
col_sillas.objects.link(ob_cylinder_012)
col_sillas.objects.link(ob_cylinder_013)
col_sillas.objects.link(ob_plane_006)
col_sillas.objects.link(ob_plane_007)
col_sillas.objects.link(ob_plane_008)
col_sillas.objects.link(ob_plane_009)
col_sillas.objects.link(ob_camera)

# ---- scene / render settings (as saved in the file)
scene.camera = ob_camera
scene.frame_start = 1; scene.frame_end = 250; scene.frame_set(1)
scene.render.engine = 'CYCLES'
scene.cycles.use_denoising = False
scene.cycles.samples = 500
scene.cycles.sampling_pattern = 'TABULATED_SOBOL'
scene.cycles.use_adaptive_sampling = False
scene.cycles.use_light_tree = False
scene.view_settings.view_transform = 'Filmic'
bpy.context.view_layer.update()
